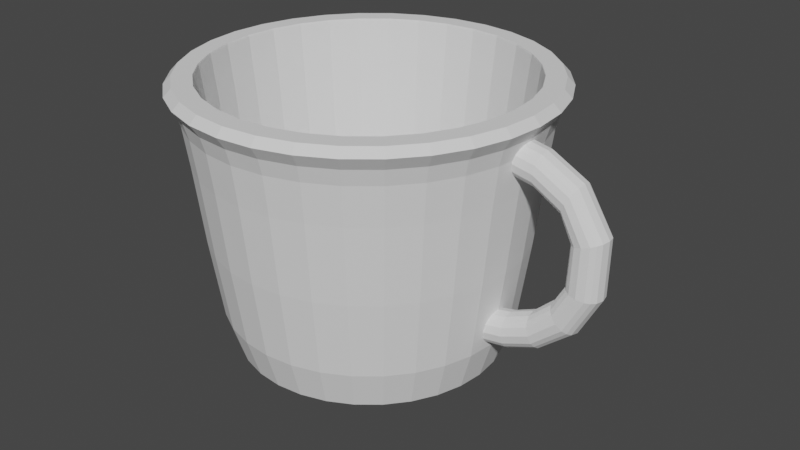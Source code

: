 # Source: binahteacup.blend  (saved by Blender 3.3.6; exported with 4.5.12 LTS)
import bpy
from mathutils import Matrix  # noqa: F401  (used for matrix-valued properties, if any)

bpy.ops.wm.read_factory_settings(use_empty=True)
scene = bpy.context.scene
scene.name = 'Scene'

# ---- collections
col_collection = bpy.data.collections.new('Collection'); scene.collection.children.link(col_collection)

# ---- world
world_world = bpy.data.worlds.new('World'); scene.world = world_world
world_world.use_nodes = True; world_world.node_tree.nodes.clear()
_N = world_world.node_tree.nodes; _L = world_world.node_tree.links
n0 = _N.new('ShaderNodeOutputWorld'); n0.name = 'World Output'; n0.location = (300, 300)
n1 = _N.new('ShaderNodeBackground'); n1.name = 'Background'; n1.location = (10, 300)
n1.inputs[0].default_value = (0.05088, 0.05088, 0.05088, 1.0)
_L.new(n1.outputs[0], n0.inputs[0])
n0.is_active_output = True
world_world.color = (0.05088, 0.05088, 0.05088)
world_world.use_sun_shadow = False
world_world.sun_shadow_jitter_overblur = 0.0

# ---- meshes
me_cylinder = bpy.data.meshes.new('Cylinder')
me_cylinder.from_pydata([(2.931e-09, 0.5254, -0.8747), (2.692e-09, 0.4825, -0.6531), (1.828e-09, 1.173, 0.9316), (0.1025, 0.5153, -0.8747), (0.09413, 0.4732, -0.6531), (0.2289, 1.151, 0.9316), (0.1846, 0.4458, -0.6531), (0.2011, 0.4854, -0.8747), (0.449, 1.084, 0.9316), (0.2919, 0.4369, -0.8747), (0.2681, 0.4012, -0.6531), (0.6518, 0.9755, 0.9316), (0.3412, 0.3412, -0.6531), (0.3715, 0.3715, -0.8747), (0.8296, 0.8296, 0.9316), (0.4012, 0.2681, -0.6531), (0.4369, 0.2919, -0.8747), (0.9755, 0.6518, 0.9316), (0.4458, 0.1846, -0.6531), (0.4854, 0.2011, -0.8747), (1.084, 0.449, 0.9316), (0.4732, 0.09413, -0.6531), (0.5153, 0.1025, -0.8747), (1.151, 0.2289, 0.9316), (0.4825, -2.473e-09, -0.6531), (0.5254, -2.693e-09, -0.8747), (1.173, -2.085e-09, 0.9316), (0.4732, -0.09413, -0.6531), (0.5153, -0.1025, -0.8747), (1.151, -0.2289, 0.9316), (0.4458, -0.1846, -0.6531), (0.4854, -0.2011, -0.8747), (1.084, -0.449, 0.9316), (0.4012, -0.2681, -0.6531), (0.4369, -0.2919, -0.8747), (0.9755, -0.6518, 0.9316), (0.3412, -0.3412, -0.6531), (0.3715, -0.3715, -0.8747), (0.8296, -0.8296, 0.9316), (0.2919, -0.4369, -0.8747), (0.2681, -0.4012, -0.6531), (0.6518, -0.9755, 0.9316), (0.2011, -0.4854, -0.8747), (0.1846, -0.4458, -0.6531), (0.449, -1.084, 0.9316), (0.1025, -0.5153, -0.8747), (0.09413, -0.4732, -0.6531), (0.2289, -1.151, 0.9316), (2.931e-09, -0.5254, -0.8747), (2.692e-09, -0.4825, -0.6531), (1.828e-09, -1.173, 0.9316), (-0.1025, -0.5153, -0.8747), (-0.09413, -0.4732, -0.6531), (-0.2289, -1.151, 0.9316), (-0.2011, -0.4854, -0.8747), (-0.1846, -0.4458, -0.6531), (-0.449, -1.084, 0.9316), (-0.2919, -0.4369, -0.8747), (-0.2681, -0.4012, -0.6531), (-0.6518, -0.9755, 0.9316), (-0.3412, -0.3412, -0.6531), (-0.3715, -0.3715, -0.8747), (-0.8296, -0.8296, 0.9316), (-0.4369, -0.2919, -0.8747), (-0.4012, -0.2681, -0.6531), (-0.9755, -0.6518, 0.9316), (-0.4458, -0.1846, -0.6531), (-0.4854, -0.2011, -0.8747), (-1.084, -0.449, 0.9316), (-0.4732, -0.09413, -0.6531), (-0.5153, -0.1025, -0.8747), (-1.151, -0.2289, 0.9316), (-0.4825, -2.473e-09, -0.6531), (-0.5254, -2.693e-09, -0.8747), (-1.173, -2.085e-09, 0.9316), (-0.4732, 0.09413, -0.6531), (-0.5153, 0.1025, -0.8747), (-1.151, 0.2289, 0.9316), (-0.4458, 0.1846, -0.6531), (-0.4854, 0.2011, -0.8747), (-1.084, 0.449, 0.9316), (-0.4369, 0.2919, -0.8747), (-0.4012, 0.2681, -0.6531), (-0.9755, 0.6518, 0.9316), (-0.3412, 0.3412, -0.6531), (-0.3715, 0.3715, -0.8747), (-0.8296, 0.8296, 0.9316), (-0.2681, 0.4012, -0.6531), (-0.2919, 0.4369, -0.8747), (-0.6518, 0.9755, 0.9316), (-0.1846, 0.4458, -0.6531), (-0.2011, 0.4854, -0.8747), (-0.449, 1.084, 0.9316), (-0.1025, 0.5153, -0.8747), (-0.09413, 0.4732, -0.6531), (-0.2289, 1.151, 0.9316), (0.0, 0.9183, 0.2216), (0.0, 1.0, 0.0), (0.1951, 0.9808, 0.0), (0.1792, 0.9007, 0.2216), (0.3827, 0.9239, 0.0), (0.3514, 0.8484, 0.2216), (0.5556, 0.8315, 0.0), (0.5102, 0.7636, 0.2216), (0.7071, 0.7071, 0.0), (0.6494, 0.6494, 0.2216), (0.8315, 0.5556, 0.0), (0.7636, 0.5102, 0.2216), (0.9239, 0.3827, 0.0), (0.8484, 0.3514, 0.2216), (0.9007, 0.1792, 0.2216), (0.9808, 0.1951, 0.0), (1.0, 0.0, 0.0), (0.9183, 0.0, 0.2216), (0.9808, -0.1951, 0.0), (0.9007, -0.1792, 0.2216), (0.9239, -0.3827, 0.0), (0.8484, -0.3514, 0.2216), (0.8315, -0.5556, 0.0), (0.7636, -0.5102, 0.2216), (0.6494, -0.6494, 0.2216), (0.7071, -0.7071, 0.0), (0.5556, -0.8315, 0.0), (0.5102, -0.7636, 0.2216), (0.3514, -0.8484, 0.2216), (0.3827, -0.9239, 0.0), (0.1792, -0.9007, 0.2216), (0.1951, -0.9808, 0.0), (0.0, -0.9183, 0.2216), (0.0, -1.0, 0.0), (-0.1792, -0.9007, 0.2216), (-0.1951, -0.9808, 0.0), (-0.3827, -0.9239, 0.0), (-0.3514, -0.8484, 0.2216), (-0.5102, -0.7636, 0.2216), (-0.5556, -0.8315, 0.0), (-0.7071, -0.7071, 0.0), (-0.6494, -0.6494, 0.2216), (-0.8315, -0.5556, 0.0), (-0.7636, -0.5102, 0.2216), (-0.9239, -0.3827, 0.0), (-0.8484, -0.3514, 0.2216), (-0.9808, -0.1951, 0.0), (-0.9007, -0.1792, 0.2216), (-0.9183, 0.0, 0.2216), (-1.0, 0.0, 0.0), (-0.9007, 0.1792, 0.2216), (-0.9808, 0.1951, 0.0), (-0.8484, 0.3514, 0.2216), (-0.9239, 0.3827, 0.0), (-0.7636, 0.5102, 0.2216), (-0.8315, 0.5556, 0.0), (-0.7071, 0.7071, 0.0), (-0.6494, 0.6494, 0.2216), (-0.5102, 0.7636, 0.2216), (-0.5556, 0.8315, 0.0), (-0.3514, 0.8484, 0.2216), (-0.3827, 0.9239, 0.0), (-0.1792, 0.9007, 0.2216), (-0.1951, 0.9808, 0.0), (0.1663, 0.836, -0.2784), (0.1811, 0.9103, -0.5), (0.3262, 0.7875, -0.2784), (0.3552, 0.8575, -0.5), (0.4736, 0.7087, -0.2784), (0.5157, 0.7717, -0.5), (0.6563, 0.6563, -0.5), (0.6027, 0.6027, -0.2784), (0.7717, 0.5157, -0.5), (0.7087, 0.4736, -0.2784), (0.7875, 0.3262, -0.2784), (0.8575, 0.3552, -0.5), (0.836, 0.1663, -0.2784), (0.9103, 0.1811, -0.5), (0.8524, -2.408e-09, -0.2784), (0.9282, -2.622e-09, -0.5), (0.836, -0.1663, -0.2784), (0.9103, -0.1811, -0.5), (0.7875, -0.3262, -0.2784), (0.8575, -0.3552, -0.5), (0.7087, -0.4736, -0.2784), (0.7717, -0.5157, -0.5), (0.6563, -0.6563, -0.5), (0.6027, -0.6027, -0.2784), (0.4736, -0.7087, -0.2784), (0.5157, -0.7717, -0.5), (0.3552, -0.8575, -0.5), (0.3262, -0.7875, -0.2784), (0.1663, -0.836, -0.2784), (0.1811, -0.9103, -0.5), (4.485e-10, -0.9282, -0.5), (4.119e-10, -0.8524, -0.2784), (-0.1663, -0.836, -0.2784), (-0.1811, -0.9103, -0.5), (-0.3262, -0.7875, -0.2784), (-0.3552, -0.8575, -0.5), (-0.4736, -0.7087, -0.2784), (-0.5157, -0.7717, -0.5), (-0.6563, -0.6563, -0.5), (-0.6027, -0.6027, -0.2784), (-0.7087, -0.4736, -0.2784), (-0.7717, -0.5157, -0.5), (-0.7875, -0.3262, -0.2784), (-0.8575, -0.3552, -0.5), (-0.9103, -0.1811, -0.5), (-0.836, -0.1663, -0.2784), (-0.9282, -2.622e-09, -0.5), (-0.8524, -2.408e-09, -0.2784), (-0.9103, 0.1811, -0.5), (-0.836, 0.1663, -0.2784), (-0.8575, 0.3552, -0.5), (-0.7875, 0.3262, -0.2784), (-0.7717, 0.5157, -0.5), (-0.7087, 0.4736, -0.2784), (-0.6563, 0.6563, -0.5), (-0.6027, 0.6027, -0.2784), (-0.4736, 0.7087, -0.2784), (-0.5157, 0.7717, -0.5), (-0.3552, 0.8575, -0.5), (-0.3262, 0.7875, -0.2784), (-0.1663, 0.836, -0.2784), (-0.1811, 0.9103, -0.5), (4.119e-10, 0.8524, -0.2784), (4.485e-10, 0.9282, -0.5), (-1.711e-10, 1.057, 0.5), (-1.571e-10, 0.9702, 0.7216), (0.2061, 1.036, 0.5), (0.1893, 0.9516, 0.7216), (0.4043, 0.9761, 0.5), (0.3713, 0.8964, 0.7216), (0.539, 0.8067, 0.7216), (0.587, 0.8785, 0.5), (0.6861, 0.6861, 0.7216), (0.7471, 0.7471, 0.5), (0.8067, 0.539, 0.7216), (0.8785, 0.587, 0.5), (0.8964, 0.3713, 0.7216), (0.9761, 0.4043, 0.5), (0.9516, 0.1893, 0.7216), (1.036, 0.2061, 0.5), (0.9702, -7.733e-10, 0.7216), (1.057, -8.421e-10, 0.5), (0.9516, -0.1893, 0.7216), (1.036, -0.2061, 0.5), (0.9761, -0.4043, 0.5), (0.8964, -0.3713, 0.7216), (0.8067, -0.539, 0.7216), (0.8785, -0.587, 0.5), (0.7471, -0.7471, 0.5), (0.6861, -0.6861, 0.7216), (0.587, -0.8785, 0.5), (0.539, -0.8067, 0.7216), (0.4043, -0.9761, 0.5), (0.3713, -0.8964, 0.7216), (0.1893, -0.9516, 0.7216), (0.2061, -1.036, 0.5), (-1.711e-10, -1.057, 0.5), (-1.571e-10, -0.9702, 0.7216), (-0.1893, -0.9516, 0.7216), (-0.2061, -1.036, 0.5), (-0.4043, -0.9761, 0.5), (-0.3713, -0.8964, 0.7216), (-0.539, -0.8067, 0.7216), (-0.587, -0.8785, 0.5), (-0.6861, -0.6861, 0.7216), (-0.7471, -0.7471, 0.5), (-0.8785, -0.587, 0.5), (-0.8067, -0.539, 0.7216), (-0.8964, -0.3713, 0.7216), (-0.9761, -0.4043, 0.5), (-0.9516, -0.1893, 0.7216), (-1.036, -0.2061, 0.5), (-0.9702, -7.733e-10, 0.7216), (-1.057, -8.421e-10, 0.5), (-1.036, 0.2061, 0.5), (-0.9516, 0.1893, 0.7216), (-0.9761, 0.4043, 0.5), (-0.8964, 0.3713, 0.7216), (-0.8785, 0.587, 0.5), (-0.8067, 0.539, 0.7216), (-0.6861, 0.6861, 0.7216), (-0.7471, 0.7471, 0.5), (-0.539, 0.8067, 0.7216), (-0.587, 0.8785, 0.5), (-0.3713, 0.8964, 0.7216), (-0.4043, 0.9761, 0.5), (-0.2061, 1.036, 0.5), (-0.1893, 0.9516, 0.7216), (-2.795e-11, 1.09, 0.75), (-2.567e-11, 1.001, 0.9716), (0.1953, 0.982, 0.9716), (0.2127, 1.069, 0.75), (0.3831, 0.925, 0.9716), (0.4172, 1.007, 0.75), (0.5562, 0.8325, 0.9716), (0.6057, 0.9065, 0.75), (0.708, 0.708, 0.9716), (0.7709, 0.7709, 0.75), (0.8325, 0.5562, 0.9716), (0.9065, 0.6057, 0.75), (0.925, 0.3831, 0.9716), (1.007, 0.4172, 0.75), (1.069, 0.2127, 0.75), (0.982, 0.1953, 0.9716), (1.09, -9.086e-10, 0.75), (1.001, -8.344e-10, 0.9716), (1.069, -0.2127, 0.75), (0.982, -0.1953, 0.9716), (0.925, -0.3831, 0.9716), (1.007, -0.4172, 0.75), (0.8325, -0.5562, 0.9716), (0.9065, -0.6057, 0.75), (0.708, -0.708, 0.9716), (0.7709, -0.7709, 0.75), (0.6057, -0.9065, 0.75), (0.5562, -0.8325, 0.9716), (0.4172, -1.007, 0.75), (0.3831, -0.925, 0.9716), (0.1953, -0.982, 0.9716), (0.2127, -1.069, 0.75), (-2.795e-11, -1.09, 0.75), (-2.567e-11, -1.001, 0.9716), (-0.1953, -0.982, 0.9716), (-0.2127, -1.069, 0.75), (-0.3831, -0.925, 0.9716), (-0.4172, -1.007, 0.75), (-0.5562, -0.8325, 0.9716), (-0.6057, -0.9065, 0.75), (-0.7709, -0.7709, 0.75), (-0.708, -0.708, 0.9716), (-0.9065, -0.6057, 0.75), (-0.8325, -0.5562, 0.9716), (-0.925, -0.3831, 0.9716), (-1.007, -0.4172, 0.75), (-0.982, -0.1953, 0.9716), (-1.069, -0.2127, 0.75), (-1.001, -8.344e-10, 0.9716), (-1.09, -9.086e-10, 0.75), (-1.069, 0.2127, 0.75), (-0.982, 0.1953, 0.9716), (-0.925, 0.3831, 0.9716), (-1.007, 0.4172, 0.75), (-0.9065, 0.6057, 0.75), (-0.8325, 0.5562, 0.9716), (-0.7709, 0.7709, 0.75), (-0.708, 0.708, 0.9716), (-0.6057, 0.9065, 0.75), (-0.5562, 0.8325, 0.9716), (-0.4172, 1.007, 0.75), (-0.3831, 0.925, 0.9716), (-0.2127, 1.069, 0.75), (-0.1953, 0.982, 0.9716), (0.1524, 0.7663, -0.5284), (0.166, 0.8344, -0.75), (0.3256, 0.786, -0.75), (0.299, 0.7218, -0.5284), (0.4341, 0.6496, -0.5284), (0.4727, 0.7074, -0.75), (0.6016, 0.6016, -0.75), (0.5525, 0.5525, -0.5284), (0.7074, 0.4727, -0.75), (0.6496, 0.4341, -0.5284), (0.786, 0.3256, -0.75), (0.7218, 0.299, -0.5284), (0.7663, 0.1524, -0.5284), (0.8344, 0.166, -0.75), (0.7813, -2.635e-09, -0.5284), (0.8508, -2.869e-09, -0.75), (0.7663, -0.1524, -0.5284), (0.8344, -0.166, -0.75), (0.786, -0.3256, -0.75), (0.7218, -0.299, -0.5284), (0.6496, -0.4341, -0.5284), (0.7074, -0.4727, -0.75), (0.6016, -0.6016, -0.75), (0.5525, -0.5525, -0.5284), (0.4727, -0.7074, -0.75), (0.4341, -0.6496, -0.5284), (0.299, -0.7218, -0.5284), (0.3256, -0.786, -0.75), (0.1524, -0.7663, -0.5284), (0.166, -0.8344, -0.75), (4.492e-10, -0.7813, -0.5284), (4.891e-10, -0.8508, -0.75), (-0.1524, -0.7663, -0.5284), (-0.166, -0.8344, -0.75), (-0.299, -0.7218, -0.5284), (-0.3256, -0.786, -0.75), (-0.4341, -0.6496, -0.5284), (-0.4727, -0.7074, -0.75), (-0.5525, -0.5525, -0.5284), (-0.6016, -0.6016, -0.75), (-0.7074, -0.4727, -0.75), (-0.6496, -0.4341, -0.5284), (-0.786, -0.3256, -0.75), (-0.7218, -0.299, -0.5284), (-0.8344, -0.166, -0.75), (-0.7663, -0.1524, -0.5284), (-0.7813, -2.635e-09, -0.5284), (-0.8508, -2.869e-09, -0.75), (-0.7663, 0.1524, -0.5284), (-0.8344, 0.166, -0.75), (-0.7218, 0.299, -0.5284), (-0.786, 0.3256, -0.75), (-0.6496, 0.4341, -0.5284), (-0.7074, 0.4727, -0.75), (-0.5525, 0.5525, -0.5284), (-0.6016, 0.6016, -0.75), (-0.4727, 0.7074, -0.75), (-0.4341, 0.6496, -0.5284), (-0.299, 0.7218, -0.5284), (-0.3256, 0.786, -0.75), (-0.1524, 0.7663, -0.5284), (-0.166, 0.8344, -0.75), (4.492e-10, 0.7813, -0.5284), (4.891e-10, 0.8508, -0.75), (0.1185, 0.5959, -0.8028), (0.1088, 0.5472, -0.5812), (0.2135, 0.5155, -0.5812), (0.2325, 0.5613, -0.8028), (0.3375, 0.5052, -0.8028), (0.31, 0.4639, -0.5812), (0.3945, 0.3945, -0.5812), (0.4296, 0.4296, -0.8028), (0.4639, 0.31, -0.5812), (0.5052, 0.3375, -0.8028), (0.5155, 0.2135, -0.5812), (0.5613, 0.2325, -0.8028), (0.5472, 0.1088, -0.5812), (0.5959, 0.1185, -0.8028), (0.5579, -2.86e-09, -0.5812), (0.6075, -3.114e-09, -0.8028), (0.5472, -0.1088, -0.5812), (0.5959, -0.1185, -0.8028), (0.5155, -0.2135, -0.5812), (0.5613, -0.2325, -0.8028), (0.5052, -0.3375, -0.8028), (0.4639, -0.31, -0.5812), (0.4296, -0.4296, -0.8028), (0.3945, -0.3945, -0.5812), (0.3375, -0.5052, -0.8028), (0.31, -0.4639, -0.5812), (0.2135, -0.5155, -0.5812), (0.2325, -0.5613, -0.8028), (0.1088, -0.5472, -0.5812), (0.1185, -0.5959, -0.8028), (3.012e-09, -0.5579, -0.5812), (3.28e-09, -0.6075, -0.8028), (-0.1088, -0.5472, -0.5812), (-0.1185, -0.5959, -0.8028), (-0.2325, -0.5613, -0.8028), (-0.2135, -0.5155, -0.5812), (-0.31, -0.4639, -0.5812), (-0.3375, -0.5052, -0.8028), (-0.3945, -0.3945, -0.5812), (-0.4296, -0.4296, -0.8028), (-0.5052, -0.3375, -0.8028), (-0.4639, -0.31, -0.5812), (-0.5613, -0.2325, -0.8028), (-0.5155, -0.2135, -0.5812), (-0.5959, -0.1185, -0.8028), (-0.5472, -0.1088, -0.5812), (-0.6075, -3.114e-09, -0.8028), (-0.5579, -2.86e-09, -0.5812), (-0.5959, 0.1185, -0.8028), (-0.5472, 0.1088, -0.5812), (-0.5613, 0.2325, -0.8028), (-0.5155, 0.2135, -0.5812), (-0.5052, 0.3375, -0.8028), (-0.4639, 0.31, -0.5812), (-0.4296, 0.4296, -0.8028), (-0.3945, 0.3945, -0.5812), (-0.31, 0.4639, -0.5812), (-0.3375, 0.5052, -0.8028), (-0.2135, 0.5155, -0.5812), (-0.2325, 0.5613, -0.8028), (-0.1185, 0.5959, -0.8028), (-0.1088, 0.5472, -0.5812), (3.28e-09, 0.6075, -0.8028), (3.012e-09, 0.5579, -0.5812), (3.909e-10, 1.119, 0.8513), (0.2183, 1.098, 0.8513), (0.4282, 1.034, 0.8513), (0.6217, 0.9304, 0.8513), (0.7913, 0.7913, 0.8513), (0.9304, 0.6217, 0.8513), (1.034, 0.4282, 0.8513), (1.098, 0.2183, 0.8513), (1.119, 1.163e-09, 0.8513), (1.098, -0.2183, 0.8513), (1.034, -0.4282, 0.8513), (0.9304, -0.6217, 0.8513), (0.7913, -0.7913, 0.8513), (0.6217, -0.9304, 0.8513), (0.4282, -1.034, 0.8513), (0.2183, -1.098, 0.8513), (3.909e-10, -1.119, 0.8513), (-0.2183, -1.098, 0.8513), (-0.4282, -1.034, 0.8513), (-0.6217, -0.9304, 0.8513), (-0.7913, -0.7913, 0.8513), (-0.9304, -0.6217, 0.8513), (-1.034, -0.4282, 0.8513), (-1.098, -0.2183, 0.8513), (-1.119, 1.163e-09, 0.8513), (-1.098, 0.2183, 0.8513), (-1.034, 0.4282, 0.8513), (-0.9304, 0.6217, 0.8513), (-0.7913, 0.7913, 0.8513), (-0.6217, 0.9304, 0.8513), (-0.4282, 1.034, 0.8513), (-0.2183, 1.098, 0.8513), (4.925e-09, 1.127, 0.9811), (0.2199, 1.105, 0.9811), (0.4313, 1.041, 0.9811), (0.6261, 0.937, 0.9811), (0.7969, 0.7969, 0.9811), (0.937, 0.6261, 0.9811), (1.041, 0.4313, 0.9811), (1.105, 0.2199, 0.9811), (1.127, -2.003e-09, 0.9811), (1.105, -0.2199, 0.9811), (1.041, -0.4313, 0.9811), (0.937, -0.6261, 0.9811), (0.7969, -0.7969, 0.9811), (0.6261, -0.937, 0.9811), (0.4313, -1.041, 0.9811), (0.2199, -1.105, 0.9811), (4.925e-09, -1.127, 0.9811), (-0.2199, -1.105, 0.9811), (-0.4313, -1.041, 0.9811), (-0.6261, -0.937, 0.9811), (-0.7969, -0.7969, 0.9811), (-0.937, -0.6261, 0.9811), (-1.041, -0.4313, 0.9811), (-1.105, -0.2199, 0.9811), (-1.127, -2.003e-09, 0.9811), (-1.105, 0.2199, 0.9811), (-1.041, 0.4313, 0.9811), (-0.937, 0.6261, 0.9811), (-0.7969, 0.7969, 0.9811), (-0.6261, 0.937, 0.9811), (-0.4313, 1.041, 0.9811), (-0.2199, 1.105, 0.9811), (-0.8345, 0.5576, 0.9811), (-0.5576, 0.8345, 0.9811), (-0.7097, 0.7097, 0.9811), (-0.1958, 0.9844, 0.9811), (0.1958, 0.9844, 0.9811), (1.028e-11, 1.004, 0.9811), (-0.3841, 0.9273, 0.9811), (-1.004, -6.566e-10, 0.9811), (-0.9844, -0.1958, 0.9811), (-0.9844, 0.1958, 0.9811), (-0.8345, -0.5576, 0.9811), (-0.9273, -0.3841, 0.9811), (-0.5576, -0.8345, 0.9811), (-0.7097, -0.7097, 0.9811), (-0.1958, -0.9844, 0.9811), (0.1958, -0.9844, 0.9811), (1.028e-11, -1.004, 0.9811), (0.5576, -0.8345, 0.9811), (0.3841, -0.9273, 0.9811), (0.8345, -0.5576, 0.9811), (0.7097, -0.7097, 0.9811), (0.5576, 0.8345, 0.9811), (0.8345, 0.5576, 0.9811), (0.7097, 0.7097, 0.9811), (1.004, -6.566e-10, 0.9811), (0.9844, -0.1958, 0.9811), (0.9844, 0.1958, 0.9811), (0.9273, 0.3841, 0.9811), (-0.9273, 0.3841, 0.9811), (-0.3841, -0.9273, 0.9811), (0.3841, 0.9273, 0.9811), (0.9273, -0.3841, 0.9811)], [], [(480, 2, 5, 481), (481, 5, 8, 482), (482, 8, 11, 483), (483, 11, 14, 484), (484, 14, 17, 485), (485, 17, 20, 486), (486, 20, 23, 487), (487, 23, 26, 488), (488, 26, 29, 489), (489, 29, 32, 490), (490, 32, 35, 491), (491, 35, 38, 492), (492, 38, 41, 493), (493, 41, 44, 494), (494, 44, 47, 495), (495, 47, 50, 496), (496, 50, 53, 497), (497, 53, 56, 498), (498, 56, 59, 499), (499, 59, 62, 500), (500, 62, 65, 501), (501, 65, 68, 502), (502, 68, 71, 503), (503, 71, 74, 504), (504, 74, 77, 505), (505, 77, 80, 506), (506, 80, 83, 507), (507, 83, 86, 508), (508, 86, 89, 509), (509, 89, 92, 510), (20, 17, 517, 518), (510, 92, 95, 511), (511, 95, 2, 480), (93, 0, 3, 7, 9, 13, 16, 19, 22, 25, 28, 31, 34, 37, 39, 42, 45, 48, 51, 54, 57, 61, 63, 67, 70, 73, 76, 79, 81, 85, 88, 91), (221, 159, 97, 223), (218, 157, 159, 221), (217, 155, 157, 218), (214, 152, 155, 217), (212, 151, 152, 214), (210, 149, 151, 212), (208, 147, 149, 210), (206, 145, 147, 208), (204, 142, 145, 206), (203, 140, 142, 204), (201, 138, 140, 203), (198, 136, 138, 201), (197, 135, 136, 198), (195, 132, 135, 197), (193, 131, 132, 195), (190, 129, 131, 193), (189, 127, 129, 190), (186, 125, 127, 189), (185, 122, 125, 186), (182, 121, 122, 185), (181, 118, 121, 182), (179, 116, 118, 181), (177, 114, 116, 179), (175, 112, 114, 177), (173, 111, 112, 175), (171, 108, 111, 173), (168, 106, 108, 171), (166, 104, 106, 168), (165, 102, 104, 166), (163, 100, 102, 165), (161, 98, 100, 163), (223, 97, 98, 161), (415, 223, 161, 353), (353, 161, 163, 354), (354, 163, 165, 357), (357, 165, 166, 358), (358, 166, 168, 360), (360, 168, 171, 362), (362, 171, 173, 365), (365, 173, 175, 367), (367, 175, 177, 369), (369, 177, 179, 370), (370, 179, 181, 373), (373, 181, 182, 374), (374, 182, 185, 376), (376, 185, 186, 379), (379, 186, 189, 381), (381, 189, 190, 383), (383, 190, 193, 385), (385, 193, 195, 387), (387, 195, 197, 389), (389, 197, 198, 391), (391, 198, 201, 392), (392, 201, 203, 394), (394, 203, 204, 396), (396, 204, 206, 399), (399, 206, 208, 401), (401, 208, 210, 403), (403, 210, 212, 405), (405, 212, 214, 407), (407, 214, 217, 408), (408, 217, 218, 411), (411, 218, 221, 413), (413, 221, 223, 415), (159, 286, 224, 97), (157, 285, 286, 159), (155, 283, 285, 157), (152, 281, 283, 155), (151, 278, 281, 152), (149, 276, 278, 151), (147, 274, 276, 149), (145, 273, 274, 147), (142, 271, 273, 145), (140, 269, 271, 142), (138, 266, 269, 140), (136, 265, 266, 138), (135, 263, 265, 136), (132, 260, 263, 135), (131, 259, 260, 132), (129, 256, 259, 131), (127, 255, 256, 129), (125, 252, 255, 127), (122, 250, 252, 125), (121, 248, 250, 122), (118, 247, 248, 121), (116, 244, 247, 118), (114, 243, 244, 116), (112, 241, 243, 114), (111, 239, 241, 112), (108, 237, 239, 111), (106, 235, 237, 108), (104, 233, 235, 106), (102, 231, 233, 104), (100, 228, 231, 102), (98, 226, 228, 100), (97, 224, 226, 98), (286, 350, 288, 224), (285, 348, 350, 286), (283, 346, 348, 285), (281, 344, 346, 283), (278, 342, 344, 281), (276, 341, 342, 278), (274, 338, 341, 276), (273, 337, 338, 274), (271, 335, 337, 273), (269, 333, 335, 271), (266, 330, 333, 269), (265, 328, 330, 266), (263, 327, 328, 265), (260, 325, 327, 263), (259, 323, 325, 260), (256, 320, 323, 259), (255, 319, 320, 256), (252, 316, 319, 255), (250, 314, 316, 252), (248, 313, 314, 250), (247, 311, 313, 248), (244, 309, 311, 247), (243, 306, 309, 244), (241, 304, 306, 243), (239, 302, 304, 241), (237, 301, 302, 239), (235, 299, 301, 237), (233, 297, 299, 235), (231, 295, 297, 233), (228, 293, 295, 231), (226, 291, 293, 228), (224, 288, 291, 226), (476, 413, 415, 478), (475, 411, 413, 476), (473, 408, 411, 475), (470, 407, 408, 473), (468, 405, 407, 470), (466, 403, 405, 468), (464, 401, 403, 466), (462, 399, 401, 464), (460, 396, 399, 462), (458, 394, 396, 460), (456, 392, 394, 458), (455, 391, 392, 456), (453, 389, 391, 455), (450, 387, 389, 453), (449, 385, 387, 450), (447, 383, 385, 449), (445, 381, 383, 447), (443, 379, 381, 445), (440, 376, 379, 443), (438, 374, 376, 440), (436, 373, 374, 438), (435, 370, 373, 436), (433, 369, 370, 435), (431, 367, 369, 433), (429, 365, 367, 431), (427, 362, 365, 429), (425, 360, 362, 427), (423, 358, 360, 425), (420, 357, 358, 423), (419, 354, 357, 420), (416, 353, 354, 419), (478, 415, 353, 416), (0, 478, 416, 3), (3, 416, 419, 7), (7, 419, 420, 9), (9, 420, 423, 13), (13, 423, 425, 16), (16, 425, 427, 19), (19, 427, 429, 22), (22, 429, 431, 25), (25, 431, 433, 28), (28, 433, 435, 31), (31, 435, 436, 34), (34, 436, 438, 37), (37, 438, 440, 39), (39, 440, 443, 42), (42, 443, 445, 45), (45, 445, 447, 48), (48, 447, 449, 51), (51, 449, 450, 54), (54, 450, 453, 57), (57, 453, 455, 61), (61, 455, 456, 63), (63, 456, 458, 67), (67, 458, 460, 70), (70, 460, 462, 73), (73, 462, 464, 76), (76, 464, 466, 79), (79, 466, 468, 81), (81, 468, 470, 85), (85, 470, 473, 88), (88, 473, 475, 91), (91, 475, 476, 93), (93, 476, 478, 0), (350, 511, 480, 288), (348, 510, 511, 350), (346, 509, 510, 348), (344, 508, 509, 346), (342, 507, 508, 344), (341, 506, 507, 342), (338, 505, 506, 341), (337, 504, 505, 338), (335, 503, 504, 337), (333, 502, 503, 335), (330, 501, 502, 333), (328, 500, 501, 330), (327, 499, 500, 328), (325, 498, 499, 327), (323, 497, 498, 325), (320, 496, 497, 323), (319, 495, 496, 320), (316, 494, 495, 319), (314, 493, 494, 316), (313, 492, 493, 314), (311, 491, 492, 313), (309, 490, 491, 311), (306, 489, 490, 309), (304, 488, 489, 306), (302, 487, 488, 304), (301, 486, 487, 302), (299, 485, 486, 301), (297, 484, 485, 299), (295, 483, 484, 297), (293, 482, 483, 295), (291, 481, 482, 293), (288, 480, 481, 291), (542, 541, 540, 539, 538, 537, 536, 535, 534, 533, 532, 531, 530, 573, 556, 557, 554, 555, 552, 551, 553, 572, 544, 546, 545, 550), (573, 530, 529, 528, 527, 526, 525, 524, 523, 522, 521, 520, 519, 518, 517, 516, 515, 514, 513, 512, 543, 542, 550, 547, 549, 548, 574, 565, 567, 566, 571, 570, 568, 569, 575, 563, 564, 561, 562, 559, 560, 558), (47, 44, 526, 527), (74, 71, 535, 536), (8, 5, 513, 514), (35, 32, 522, 523), (62, 59, 531, 532), (89, 86, 540, 541), (23, 20, 518, 519), (50, 47, 527, 528), (77, 74, 536, 537), (11, 8, 514, 515), (38, 35, 523, 524), (65, 62, 532, 533), (92, 89, 541, 542), (26, 23, 519, 520), (53, 50, 528, 529), (80, 77, 537, 538), (14, 11, 515, 516), (41, 38, 524, 525), (68, 65, 533, 534), (95, 92, 542, 543), (29, 26, 520, 521), (56, 53, 529, 530), (83, 80, 538, 539), (17, 14, 516, 517), (44, 41, 525, 526), (71, 68, 534, 535), (5, 2, 512, 513), (2, 95, 543, 512), (32, 29, 521, 522), (59, 56, 530, 531), (86, 83, 539, 540), (82, 78, 75, 72, 69, 66, 64, 60, 58, 55, 52, 49, 46, 43, 40, 36, 33, 30, 27, 24, 21, 18, 15, 12, 10, 6, 4, 1, 94, 90, 87, 84), (96, 158, 220, 222), (158, 156, 219, 220), (156, 154, 216, 219), (154, 153, 215, 216), (213, 215, 153, 150), (211, 213, 150, 148), (209, 211, 148, 146), (207, 209, 146, 144), (205, 207, 144, 143), (143, 141, 202, 205), (141, 139, 200, 202), (139, 137, 199, 200), (137, 134, 196, 199), (134, 133, 194, 196), (192, 194, 133, 130), (191, 192, 130, 128), (128, 126, 188, 191), (126, 124, 187, 188), (124, 123, 184, 187), (123, 120, 183, 184), (120, 119, 180, 183), (119, 117, 178, 180), (176, 178, 117, 115), (174, 176, 115, 113), (113, 110, 172, 174), (110, 109, 170, 172), (109, 107, 169, 170), (107, 105, 167, 169), (164, 167, 105, 103), (162, 164, 103, 101), (160, 162, 101, 99), (222, 160, 99, 96), (414, 352, 160, 222), (352, 355, 162, 160), (355, 356, 164, 162), (356, 359, 167, 164), (169, 167, 359, 361), (170, 169, 361, 363), (172, 170, 363, 364), (174, 172, 364, 366), (176, 174, 366, 368), (178, 176, 368, 371), (180, 178, 371, 372), (183, 180, 372, 375), (184, 183, 375, 377), (187, 184, 377, 378), (188, 187, 378, 380), (191, 188, 380, 382), (192, 191, 382, 384), (194, 192, 384, 386), (196, 194, 386, 388), (199, 196, 388, 390), (200, 199, 390, 393), (202, 200, 393, 395), (205, 202, 395, 397), (397, 398, 207, 205), (398, 400, 209, 207), (400, 402, 211, 209), (402, 404, 213, 211), (404, 406, 215, 213), (216, 215, 406, 409), (219, 216, 409, 410), (220, 219, 410, 412), (222, 220, 412, 414), (158, 96, 225, 287), (284, 156, 158, 287), (282, 154, 156, 284), (280, 153, 154, 282), (279, 150, 153, 280), (277, 148, 150, 279), (275, 146, 148, 277), (144, 146, 275, 272), (143, 144, 272, 270), (268, 141, 143, 270), (267, 139, 141, 268), (264, 137, 139, 267), (262, 134, 137, 264), (261, 133, 134, 262), (258, 130, 133, 261), (128, 130, 258, 257), (126, 128, 257, 254), (254, 253, 124, 126), (253, 251, 123, 124), (251, 249, 120, 123), (246, 119, 120, 249), (245, 117, 119, 246), (242, 115, 117, 245), (113, 115, 242, 240), (110, 113, 240, 238), (238, 236, 109, 110), (236, 234, 107, 109), (234, 232, 105, 107), (230, 103, 105, 232), (229, 101, 103, 230), (227, 99, 101, 229), (96, 99, 227, 225), (287, 225, 289, 351), (349, 284, 287, 351), (347, 282, 284, 349), (345, 280, 282, 347), (343, 279, 280, 345), (340, 277, 279, 343), (339, 275, 277, 340), (272, 275, 339, 336), (270, 272, 336, 334), (332, 268, 270, 334), (331, 267, 268, 332), (329, 264, 267, 331), (326, 262, 264, 329), (324, 261, 262, 326), (322, 258, 261, 324), (257, 258, 322, 321), (254, 257, 321, 318), (318, 317, 253, 254), (317, 315, 251, 253), (315, 312, 249, 251), (310, 246, 249, 312), (308, 245, 246, 310), (307, 242, 245, 308), (240, 242, 307, 305), (238, 240, 305, 303), (303, 300, 236, 238), (300, 298, 234, 236), (298, 296, 232, 234), (294, 230, 232, 296), (292, 229, 230, 294), (290, 227, 229, 292), (225, 227, 290, 289), (477, 479, 414, 412), (474, 477, 412, 410), (472, 474, 410, 409), (471, 472, 409, 406), (469, 471, 406, 404), (467, 469, 404, 402), (465, 467, 402, 400), (463, 465, 400, 398), (461, 463, 398, 397), (459, 461, 397, 395), (457, 459, 395, 393), (454, 457, 393, 390), (452, 454, 390, 388), (451, 452, 388, 386), (448, 451, 386, 384), (446, 448, 384, 382), (444, 446, 382, 380), (442, 444, 380, 378), (441, 442, 378, 377), (439, 441, 377, 375), (437, 439, 375, 372), (434, 437, 372, 371), (432, 434, 371, 368), (430, 432, 368, 366), (428, 430, 366, 364), (426, 428, 364, 363), (424, 426, 363, 361), (422, 424, 361, 359), (421, 422, 359, 356), (418, 421, 356, 355), (417, 418, 355, 352), (479, 417, 352, 414), (1, 4, 417, 479), (4, 6, 418, 417), (6, 10, 421, 418), (10, 12, 422, 421), (12, 15, 424, 422), (15, 18, 426, 424), (18, 21, 428, 426), (21, 24, 430, 428), (24, 27, 432, 430), (27, 30, 434, 432), (30, 33, 437, 434), (33, 36, 439, 437), (36, 40, 441, 439), (40, 43, 442, 441), (43, 46, 444, 442), (46, 49, 446, 444), (49, 52, 448, 446), (52, 55, 451, 448), (55, 58, 452, 451), (58, 60, 454, 452), (60, 64, 457, 454), (64, 66, 459, 457), (66, 69, 461, 459), (69, 72, 463, 461), (72, 75, 465, 463), (75, 78, 467, 465), (78, 82, 469, 467), (82, 84, 471, 469), (84, 87, 472, 471), (87, 90, 474, 472), (90, 94, 477, 474), (94, 1, 479, 477), (351, 289, 549, 547), (349, 351, 547, 550), (347, 349, 550, 545), (345, 347, 545, 546), (544, 343, 345, 546), (572, 340, 343, 544), (553, 339, 340, 572), (551, 336, 339, 553), (334, 336, 551, 552), (332, 334, 552, 555), (331, 332, 555, 554), (329, 331, 554, 557), (326, 329, 557, 556), (324, 326, 556, 573), (322, 324, 573, 558), (321, 322, 558, 560), (318, 321, 560, 559), (317, 318, 559, 562), (315, 317, 562, 561), (312, 315, 561, 564), (310, 312, 564, 563), (308, 310, 563, 575), (307, 308, 575, 569), (305, 307, 569, 568), (303, 305, 568, 570), (300, 303, 570, 571), (298, 300, 571, 566), (296, 298, 566, 567), (565, 294, 296, 567), (574, 292, 294, 565), (548, 290, 292, 574), (549, 289, 290, 548)])
_uv = me_cylinder.uv_layers.new(name='UVMap')
_uv.uv.foreach_set('vector', [1.0, 0.9688, 1.0, 1.0, 0.9688, 1.0, 0.9688, 0.9688, 0.9688, 0.9688, 0.9688, 1.0, 0.9375, 1.0, 0.9375, 0.9688, 0.9375, 0.9688, 0.9375, 1.0, 0.9062, 1.0, 0.9062, 0.9688, 0.9062, 0.9688, 0.9062, 1.0, 0.875, 1.0, 0.875, 0.9688, 0.875, 0.9688, 0.875, 1.0, 0.8438, 1.0, 0.8438, 0.9688, 0.8438, 0.9688, 0.8438, 1.0, 0.8125, 1.0, 0.8125, 0.9688, 0.8125, 0.9688, 0.8125, 1.0, 0.7812, 1.0, 0.7812, 0.9688, 0.7812, 0.9688, 0.7812, 1.0, 0.75, 1.0, 0.75, 0.9688, 0.75, 0.9688, 0.75, 1.0, 0.7188, 1.0, 0.7188, 0.9688, 0.7188, 0.9688, 0.7188, 1.0, 0.6875, 1.0, 0.6875, 0.9688, 0.6875, 0.9688, 0.6875, 1.0, 0.6562, 1.0, 0.6562, 0.9688, 0.6562, 0.9688, 0.6562, 1.0, 0.625, 1.0, 0.625, 0.9688, 0.625, 0.9688, 0.625, 1.0, 0.5938, 1.0, 0.5938, 0.9688, 0.5938, 0.9688, 0.5938, 1.0, 0.5625, 1.0, 0.5625, 0.9688, 0.5625, 0.9688, 0.5625, 1.0, 0.5312, 1.0, 0.5312, 0.9688, 0.5312, 0.9688, 0.5312, 1.0, 0.5, 1.0, 0.5, 0.9688, 0.5, 0.9688, 0.5, 1.0, 0.4688, 1.0, 0.4688, 0.9688, 0.4688, 0.9688, 0.4688, 1.0, 0.4375, 1.0, 0.4375, 0.9688, 0.4375, 0.9688, 0.4375, 1.0, 0.4062, 1.0, 0.4062, 0.9688, 0.4062, 0.9688, 0.4062, 1.0, 0.375, 1.0, 0.375, 0.9688, 0.375, 0.9688, 0.375, 1.0, 0.3438, 1.0, 0.3438, 0.9688, 0.3438, 0.9688, 0.3438, 1.0, 0.3125, 1.0, 0.3125, 0.9688, 0.3125, 0.9688, 0.3125, 1.0, 0.2812, 1.0, 0.2812, 0.9688, 0.2812, 0.9688, 0.2812, 1.0, 0.25, 1.0, 0.25, 0.9688, 0.25, 0.9688, 0.25, 1.0, 0.2188, 1.0, 0.2188, 0.9688, 0.2188, 0.9688, 0.2188, 1.0, 0.1875, 1.0, 0.1875, 0.9688, 0.1875, 0.9688, 0.1875, 1.0, 0.1562, 1.0, 0.1562, 0.9688, 0.1562, 0.9688, 0.1562, 1.0, 0.125, 1.0, 0.125, 0.9688, 0.125, 0.9688, 0.125, 1.0, 0.09375, 1.0, 0.09375, 0.9688, 0.09375, 0.9688, 0.09375, 1.0, 0.0625, 1.0, 0.0625, 0.9688, 0.8125, 1.0, 0.8438, 1.0, 0.8438, 1.0, 0.8125, 1.0, 0.0625, 0.9688, 0.0625, 1.0, 0.03125, 1.0, 0.03125, 0.9688, 0.03125, 0.9688, 0.03125, 1.0, 0.0, 1.0, 0.0, 0.9688, 0.7032, 0.4854, 0.75, 0.49, 0.7968, 0.4854, 0.8418, 0.4717, 0.8833, 0.4496, 0.9197, 0.4197, 0.9496, 0.3833, 0.9717, 0.3418, 0.9854, 0.2968, 0.99, 0.25, 0.9854, 0.2032, 0.9717, 0.1582, 0.9496, 0.1167, 0.9197, 0.08029, 0.8833, 0.05045, 0.8418, 0.02827, 0.7968, 0.01461, 0.75, 0.01, 0.7032, 0.01461, 0.6582, 0.02827, 0.6167, 0.05045, 0.5803, 0.08029, 0.5504, 0.1167, 0.5283, 0.1582, 0.5146, 0.2032, 0.51, 0.25, 0.5146, 0.2968, 0.5283, 0.3418, 0.5504, 0.3833, 0.5803, 0.4197, 0.6167, 0.4496, 0.6582, 0.4717, 0.03125, 0.625, 0.03125, 0.75, 0.0, 0.75, 0.0, 0.625, 0.0625, 0.625, 0.0625, 0.75, 0.03125, 0.75, 0.03125, 0.625, 0.09375, 0.625, 0.09375, 0.75, 0.0625, 0.75, 0.0625, 0.625, 0.125, 0.625, 0.125, 0.75, 0.09375, 0.75, 0.09375, 0.625, 0.1562, 0.625, 0.1562, 0.75, 0.125, 0.75, 0.125, 0.625, 0.1875, 0.625, 0.1875, 0.75, 0.1562, 0.75, 0.1562, 0.625, 0.2188, 0.625, 0.2188, 0.75, 0.1875, 0.75, 0.1875, 0.625, 0.25, 0.625, 0.25, 0.75, 0.2188, 0.75, 0.2188, 0.625, 0.2812, 0.625, 0.2812, 0.75, 0.25, 0.75, 0.25, 0.625, 0.3125, 0.625, 0.3125, 0.75, 0.2812, 0.75, 0.2812, 0.625, 0.3438, 0.625, 0.3438, 0.75, 0.3125, 0.75, 0.3125, 0.625, 0.375, 0.625, 0.375, 0.75, 0.3438, 0.75, 0.3438, 0.625, 0.4062, 0.625, 0.4062, 0.75, 0.375, 0.75, 0.375, 0.625, 0.4375, 0.625, 0.4375, 0.75, 0.4062, 0.75, 0.4062, 0.625, 0.4688, 0.625, 0.4688, 0.75, 0.4375, 0.75, 0.4375, 0.625, 0.5, 0.625, 0.5, 0.75, 0.4688, 0.75, 0.4688, 0.625, 0.5312, 0.625, 0.5312, 0.75, 0.5, 0.75, 0.5, 0.625, 0.5625, 0.625, 0.5625, 0.75, 0.5312, 0.75, 0.5312, 0.625, 0.5938, 0.625, 0.5938, 0.75, 0.5625, 0.75, 0.5625, 0.625, 0.625, 0.625, 0.625, 0.75, 0.5938, 0.75, 0.5938, 0.625, 0.6562, 0.625, 0.6562, 0.75, 0.625, 0.75, 0.625, 0.625, 0.6875, 0.625, 0.6875, 0.75, 0.6562, 0.75, 0.6562, 0.625, 0.7188, 0.625, 0.7188, 0.75, 0.6875, 0.75, 0.6875, 0.625, 0.75, 0.625, 0.75, 0.75, 0.7188, 0.75, 0.7188, 0.625, 0.7812, 0.625, 0.7812, 0.75, 0.75, 0.75, 0.75, 0.625, 0.8125, 0.625, 0.8125, 0.75, 0.7812, 0.75, 0.7812, 0.625, 0.8438, 0.625, 0.8438, 0.75, 0.8125, 0.75, 0.8125, 0.625, 0.875, 0.625, 0.875, 0.75, 0.8438, 0.75, 0.8438, 0.625, 0.9062, 0.625, 0.9062, 0.75, 0.875, 0.75, 0.875, 0.625, 0.9375, 0.625, 0.9375, 0.75, 0.9062, 0.75, 0.9062, 0.625, 0.9688, 0.625, 0.9688, 0.75, 0.9375, 0.75, 0.9375, 0.625, 1.0, 0.625, 1.0, 0.75, 0.9688, 0.75, 0.9688, 0.625, 1.0, 0.5625, 1.0, 0.625, 0.9688, 0.625, 0.9688, 0.5625, 0.9688, 0.5625, 0.9688, 0.625, 0.9375, 0.625, 0.9375, 0.5625, 0.9375, 0.5625, 0.9375, 0.625, 0.9062, 0.625, 0.9062, 0.5625, 0.9062, 0.5625, 0.9062, 0.625, 0.875, 0.625, 0.875, 0.5625, 0.875, 0.5625, 0.875, 0.625, 0.8438, 0.625, 0.8438, 0.5625, 0.8438, 0.5625, 0.8438, 0.625, 0.8125, 0.625, 0.8125, 0.5625, 0.8125, 0.5625, 0.8125, 0.625, 0.7812, 0.625, 0.7812, 0.5625, 0.7812, 0.5625, 0.7812, 0.625, 0.75, 0.625, 0.75, 0.5625, 0.75, 0.5625, 0.75, 0.625, 0.7188, 0.625, 0.7188, 0.5625, 0.7188, 0.5625, 0.7188, 0.625, 0.6875, 0.625, 0.6875, 0.5625, 0.6875, 0.5625, 0.6875, 0.625, 0.6562, 0.625, 0.6562, 0.5625, 0.6562, 0.5625, 0.6562, 0.625, 0.625, 0.625, 0.625, 0.5625, 0.625, 0.5625, 0.625, 0.625, 0.5938, 0.625, 0.5938, 0.5625, 0.5938, 0.5625, 0.5938, 0.625, 0.5625, 0.625, 0.5625, 0.5625, 0.5625, 0.5625, 0.5625, 0.625, 0.5312, 0.625, 0.5312, 0.5625, 0.5312, 0.5625, 0.5312, 0.625, 0.5, 0.625, 0.5, 0.5625, 0.5, 0.5625, 0.5, 0.625, 0.4688, 0.625, 0.4688, 0.5625, 0.4688, 0.5625, 0.4688, 0.625, 0.4375, 0.625, 0.4375, 0.5625, 0.4375, 0.5625, 0.4375, 0.625, 0.4062, 0.625, 0.4062, 0.5625, 0.4062, 0.5625, 0.4062, 0.625, 0.375, 0.625, 0.375, 0.5625, 0.375, 0.5625, 0.375, 0.625, 0.3438, 0.625, 0.3438, 0.5625, 0.3438, 0.5625, 0.3438, 0.625, 0.3125, 0.625, 0.3125, 0.5625, 0.3125, 0.5625, 0.3125, 0.625, 0.2812, 0.625, 0.2812, 0.5625, 0.2812, 0.5625, 0.2812, 0.625, 0.25, 0.625, 0.25, 0.5625, 0.25, 0.5625, 0.25, 0.625, 0.2188, 0.625, 0.2188, 0.5625, 0.2188, 0.5625, 0.2188, 0.625, 0.1875, 0.625, 0.1875, 0.5625, 0.1875, 0.5625, 0.1875, 0.625, 0.1562, 0.625, 0.1562, 0.5625, 0.1562, 0.5625, 0.1562, 0.625, 0.125, 0.625, 0.125, 0.5625, 0.125, 0.5625, 0.125, 0.625, 0.09375, 0.625, 0.09375, 0.5625, 0.09375, 0.5625, 0.09375, 0.625, 0.0625, 0.625, 0.0625, 0.5625, 0.0625, 0.5625, 0.0625, 0.625, 0.03125, 0.625, 0.03125, 0.5625, 0.03125, 0.5625, 0.03125, 0.625, 0.0, 0.625, 0.0, 0.5625, 0.03125, 0.75, 0.03125, 0.875, 0.0, 0.875, 0.0, 0.75, 0.0625, 0.75, 0.0625, 0.875, 0.03125, 0.875, 0.03125, 0.75, 0.09375, 0.75, 0.09375, 0.875, 0.0625, 0.875, 0.0625, 0.75, 0.125, 0.75, 0.125, 0.875, 0.09375, 0.875, 0.09375, 0.75, 0.1562, 0.75, 0.1562, 0.875, 0.125, 0.875, 0.125, 0.75, 0.1875, 0.75, 0.1875, 0.875, 0.1562, 0.875, 0.1562, 0.75, 0.2188, 0.75, 0.2188, 0.875, 0.1875, 0.875, 0.1875, 0.75, 0.25, 0.75, 0.25, 0.875, 0.2188, 0.875, 0.2188, 0.75, 0.2812, 0.75, 0.2812, 0.875, 0.25, 0.875, 0.25, 0.75, 0.3125, 0.75, 0.3125, 0.875, 0.2812, 0.875, 0.2812, 0.75, 0.3438, 0.75, 0.3438, 0.875, 0.3125, 0.875, 0.3125, 0.75, 0.375, 0.75, 0.375, 0.875, 0.3438, 0.875, 0.3438, 0.75, 0.4062, 0.75, 0.4062, 0.875, 0.375, 0.875, 0.375, 0.75, 0.4375, 0.75, 0.4375, 0.875, 0.4062, 0.875, 0.4062, 0.75, 0.4688, 0.75, 0.4688, 0.875, 0.4375, 0.875, 0.4375, 0.75, 0.5, 0.75, 0.5, 0.875, 0.4688, 0.875, 0.4688, 0.75, 0.5312, 0.75, 0.5312, 0.875, 0.5, 0.875, 0.5, 0.75, 0.5625, 0.75, 0.5625, 0.875, 0.5312, 0.875, 0.5312, 0.75, 0.5938, 0.75, 0.5938, 0.875, 0.5625, 0.875, 0.5625, 0.75, 0.625, 0.75, 0.625, 0.875, 0.5938, 0.875, 0.5938, 0.75, 0.6562, 0.75, 0.6562, 0.875, 0.625, 0.875, 0.625, 0.75, 0.6875, 0.75, 0.6875, 0.875, 0.6562, 0.875, 0.6562, 0.75, 0.7188, 0.75, 0.7188, 0.875, 0.6875, 0.875, 0.6875, 0.75, 0.75, 0.75, 0.75, 0.875, 0.7188, 0.875, 0.7188, 0.75, 0.7812, 0.75, 0.7812, 0.875, 0.75, 0.875, 0.75, 0.75, 0.8125, 0.75, 0.8125, 0.875, 0.7812, 0.875, 0.7812, 0.75, 0.8438, 0.75, 0.8438, 0.875, 0.8125, 0.875, 0.8125, 0.75, 0.875, 0.75, 0.875, 0.875, 0.8438, 0.875, 0.8438, 0.75, 0.9062, 0.75, 0.9062, 0.875, 0.875, 0.875, 0.875, 0.75, 0.9375, 0.75, 0.9375, 0.875, 0.9062, 0.875, 0.9062, 0.75, 0.9688, 0.75, 0.9688, 0.875, 0.9375, 0.875, 0.9375, 0.75, 1.0, 0.75, 1.0, 0.875, 0.9688, 0.875, 0.9688, 0.75, 0.03125, 0.875, 0.03125, 0.9375, 0.0, 0.9375, 0.0, 0.875, 0.0625, 0.875, 0.0625, 0.9375, 0.03125, 0.9375, 0.03125, 0.875, 0.09375, 0.875, 0.09375, 0.9375, 0.0625, 0.9375, 0.0625, 0.875, 0.125, 0.875, 0.125, 0.9375, 0.09375, 0.9375, 0.09375, 0.875, 0.1562, 0.875, 0.1562, 0.9375, 0.125, 0.9375, 0.125, 0.875, 0.1875, 0.875, 0.1875, 0.9375, 0.1562, 0.9375, 0.1562, 0.875, 0.2188, 0.875, 0.2188, 0.9375, 0.1875, 0.9375, 0.1875, 0.875, 0.25, 0.875, 0.25, 0.9375, 0.2188, 0.9375, 0.2188, 0.875, 0.2812, 0.875, 0.2812, 0.9375, 0.25, 0.9375, 0.25, 0.875, 0.3125, 0.875, 0.3125, 0.9375, 0.2812, 0.9375, 0.2812, 0.875, 0.3438, 0.875, 0.3438, 0.9375, 0.3125, 0.9375, 0.3125, 0.875, 0.375, 0.875, 0.375, 0.9375, 0.3438, 0.9375, 0.3438, 0.875, 0.4062, 0.875, 0.4062, 0.9375, 0.375, 0.9375, 0.375, 0.875, 0.4375, 0.875, 0.4375, 0.9375, 0.4062, 0.9375, 0.4062, 0.875, 0.4688, 0.875, 0.4688, 0.9375, 0.4375, 0.9375, 0.4375, 0.875, 0.5, 0.875, 0.5, 0.9375, 0.4688, 0.9375, 0.4688, 0.875, 0.5312, 0.875, 0.5312, 0.9375, 0.5, 0.9375, 0.5, 0.875, 0.5625, 0.875, 0.5625, 0.9375, 0.5312, 0.9375, 0.5312, 0.875, 0.5938, 0.875, 0.5938, 0.9375, 0.5625, 0.9375, 0.5625, 0.875, 0.625, 0.875, 0.625, 0.9375, 0.5938, 0.9375, 0.5938, 0.875, 0.6562, 0.875, 0.6562, 0.9375, 0.625, 0.9375, 0.625, 0.875, 0.6875, 0.875, 0.6875, 0.9375, 0.6562, 0.9375, 0.6562, 0.875, 0.7188, 0.875, 0.7188, 0.9375, 0.6875, 0.9375, 0.6875, 0.875, 0.75, 0.875, 0.75, 0.9375, 0.7188, 0.9375, 0.7188, 0.875, 0.7812, 0.875, 0.7812, 0.9375, 0.75, 0.9375, 0.75, 0.875, 0.8125, 0.875, 0.8125, 0.9375, 0.7812, 0.9375, 0.7812, 0.875, 0.8438, 0.875, 0.8438, 0.9375, 0.8125, 0.9375, 0.8125, 0.875, 0.875, 0.875, 0.875, 0.9375, 0.8438, 0.9375, 0.8438, 0.875, 0.9062, 0.875, 0.9062, 0.9375, 0.875, 0.9375, 0.875, 0.875, 0.9375, 0.875, 0.9375, 0.9375, 0.9062, 0.9375, 0.9062, 0.875, 0.9688, 0.875, 0.9688, 0.9375, 0.9375, 0.9375, 0.9375, 0.875, 1.0, 0.875, 1.0, 0.9375, 0.9688, 0.9375, 0.9688, 0.875, 0.03125, 0.5312, 0.03125, 0.5625, 0.0, 0.5625, 0.0, 0.5312, 0.0625, 0.5312, 0.0625, 0.5625, 0.03125, 0.5625, 0.03125, 0.5312, 0.09375, 0.5312, 0.09375, 0.5625, 0.0625, 0.5625, 0.0625, 0.5312, 0.125, 0.5312, 0.125, 0.5625, 0.09375, 0.5625, 0.09375, 0.5312, 0.1562, 0.5312, 0.1562, 0.5625, 0.125, 0.5625, 0.125, 0.5312, 0.1875, 0.5312, 0.1875, 0.5625, 0.1562, 0.5625, 0.1562, 0.5312, 0.2188, 0.5312, 0.2188, 0.5625, 0.1875, 0.5625, 0.1875, 0.5312, 0.25, 0.5312, 0.25, 0.5625, 0.2188, 0.5625, 0.2188, 0.5312, 0.2812, 0.5312, 0.2812, 0.5625, 0.25, 0.5625, 0.25, 0.5312, 0.3125, 0.5312, 0.3125, 0.5625, 0.2812, 0.5625, 0.2812, 0.5312, 0.3438, 0.5312, 0.3438, 0.5625, 0.3125, 0.5625, 0.3125, 0.5312, 0.375, 0.5312, 0.375, 0.5625, 0.3438, 0.5625, 0.3438, 0.5312, 0.4062, 0.5312, 0.4062, 0.5625, 0.375, 0.5625, 0.375, 0.5312, 0.4375, 0.5312, 0.4375, 0.5625, 0.4062, 0.5625, 0.4062, 0.5312, 0.4688, 0.5312, 0.4688, 0.5625, 0.4375, 0.5625, 0.4375, 0.5312, 0.5, 0.5312, 0.5, 0.5625, 0.4688, 0.5625, 0.4688, 0.5312, 0.5312, 0.5312, 0.5312, 0.5625, 0.5, 0.5625, 0.5, 0.5312, 0.5625, 0.5312, 0.5625, 0.5625, 0.5312, 0.5625, 0.5312, 0.5312, 0.5938, 0.5312, 0.5938, 0.5625, 0.5625, 0.5625, 0.5625, 0.5312, 0.625, 0.5312, 0.625, 0.5625, 0.5938, 0.5625, 0.5938, 0.5312, 0.6562, 0.5312, 0.6562, 0.5625, 0.625, 0.5625, 0.625, 0.5312, 0.6875, 0.5312, 0.6875, 0.5625, 0.6562, 0.5625, 0.6562, 0.5312, 0.7188, 0.5312, 0.7188, 0.5625, 0.6875, 0.5625, 0.6875, 0.5312, 0.75, 0.5312, 0.75, 0.5625, 0.7188, 0.5625, 0.7188, 0.5312, 0.7812, 0.5312, 0.7812, 0.5625, 0.75, 0.5625, 0.75, 0.5312, 0.8125, 0.5312, 0.8125, 0.5625, 0.7812, 0.5625, 0.7812, 0.5312, 0.8438, 0.5312, 0.8438, 0.5625, 0.8125, 0.5625, 0.8125, 0.5312, 0.875, 0.5312, 0.875, 0.5625, 0.8438, 0.5625, 0.8438, 0.5312, 0.9062, 0.5312, 0.9062, 0.5625, 0.875, 0.5625, 0.875, 0.5312, 0.9375, 0.5312, 0.9375, 0.5625, 0.9062, 0.5625, 0.9062, 0.5312, 0.9688, 0.5312, 0.9688, 0.5625, 0.9375, 0.5625, 0.9375, 0.5312, 1.0, 0.5312, 1.0, 0.5625, 0.9688, 0.5625, 0.9688, 0.5312, 1.0, 0.5, 1.0, 0.5312, 0.9688, 0.5312, 0.9688, 0.5, 0.9688, 0.5, 0.9688, 0.5312, 0.9375, 0.5312, 0.9375, 0.5, 0.9375, 0.5, 0.9375, 0.5312, 0.9062, 0.5312, 0.9062, 0.5, 0.9062, 0.5, 0.9062, 0.5312, 0.875, 0.5312, 0.875, 0.5, 0.875, 0.5, 0.875, 0.5312, 0.8438, 0.5312, 0.8438, 0.5, 0.8438, 0.5, 0.8438, 0.5312, 0.8125, 0.5312, 0.8125, 0.5, 0.8125, 0.5, 0.8125, 0.5312, 0.7812, 0.5312, 0.7812, 0.5, 0.7812, 0.5, 0.7812, 0.5312, 0.75, 0.5312, 0.75, 0.5, 0.75, 0.5, 0.75, 0.5312, 0.7188, 0.5312, 0.7188, 0.5, 0.7188, 0.5, 0.7188, 0.5312, 0.6875, 0.5312, 0.6875, 0.5, 0.6875, 0.5, 0.6875, 0.5312, 0.6562, 0.5312, 0.6562, 0.5, 0.6562, 0.5, 0.6562, 0.5312, 0.625, 0.5312, 0.625, 0.5, 0.625, 0.5, 0.625, 0.5312, 0.5938, 0.5312, 0.5938, 0.5, 0.5938, 0.5, 0.5938, 0.5312, 0.5625, 0.5312, 0.5625, 0.5, 0.5625, 0.5, 0.5625, 0.5312, 0.5312, 0.5312, 0.5312, 0.5, 0.5312, 0.5, 0.5312, 0.5312, 0.5, 0.5312, 0.5, 0.5, 0.5, 0.5, 0.5, 0.5312, 0.4688, 0.5312, 0.4688, 0.5, 0.4688, 0.5, 0.4688, 0.5312, 0.4375, 0.5312, 0.4375, 0.5, 0.4375, 0.5, 0.4375, 0.5312, 0.4062, 0.5312, 0.4062, 0.5, 0.4062, 0.5, 0.4062, 0.5312, 0.375, 0.5312, 0.375, 0.5, 0.375, 0.5, 0.375, 0.5312, 0.3438, 0.5312, 0.3438, 0.5, 0.3438, 0.5, 0.3438, 0.5312, 0.3125, 0.5312, 0.3125, 0.5, 0.3125, 0.5, 0.3125, 0.5312, 0.2812, 0.5312, 0.2812, 0.5, 0.2812, 0.5, 0.2812, 0.5312, 0.25, 0.5312, 0.25, 0.5, 0.25, 0.5, 0.25, 0.5312, 0.2188, 0.5312, 0.2188, 0.5, 0.2188, 0.5, 0.2188, 0.5312, 0.1875, 0.5312, 0.1875, 0.5, 0.1875, 0.5, 0.1875, 0.5312, 0.1562, 0.5312, 0.1562, 0.5, 0.1562, 0.5, 0.1562, 0.5312, 0.125, 0.5312, 0.125, 0.5, 0.125, 0.5, 0.125, 0.5312, 0.09375, 0.5312, 0.09375, 0.5, 0.09375, 0.5, 0.09375, 0.5312, 0.0625, 0.5312, 0.0625, 0.5, 0.0625, 0.5, 0.0625, 0.5312, 0.03125, 0.5312, 0.03125, 0.5, 0.03125, 0.5, 0.03125, 0.5312, 0.0, 0.5312, 0.0, 0.5, 0.03125, 0.9375, 0.03125, 0.9688, 0.0, 0.9688, 0.0, 0.9375, 0.0625, 0.9375, 0.0625, 0.9688, 0.03125, 0.9688, 0.03125, 0.9375, 0.09375, 0.9375, 0.09375, 0.9688, 0.0625, 0.9688, 0.0625, 0.9375, 0.125, 0.9375, 0.125, 0.9688, 0.09375, 0.9688, 0.09375, 0.9375, 0.1562, 0.9375, 0.1562, 0.9688, 0.125, 0.9688, 0.125, 0.9375, 0.1875, 0.9375, 0.1875, 0.9688, 0.1562, 0.9688, 0.1562, 0.9375, 0.2188, 0.9375, 0.2188, 0.9688, 0.1875, 0.9688, 0.1875, 0.9375, 0.25, 0.9375, 0.25, 0.9688, 0.2188, 0.9688, 0.2188, 0.9375, 0.2812, 0.9375, 0.2812, 0.9688, 0.25, 0.9688, 0.25, 0.9375, 0.3125, 0.9375, 0.3125, 0.9688, 0.2812, 0.9688, 0.2812, 0.9375, 0.3438, 0.9375, 0.3438, 0.9688, 0.3125, 0.9688, 0.3125, 0.9375, 0.375, 0.9375, 0.375, 0.9688, 0.3438, 0.9688, 0.3438, 0.9375, 0.4062, 0.9375, 0.4062, 0.9688, 0.375, 0.9688, 0.375, 0.9375, 0.4375, 0.9375, 0.4375, 0.9688, 0.4062, 0.9688, 0.4062, 0.9375, 0.4688, 0.9375, 0.4688, 0.9688, 0.4375, 0.9688, 0.4375, 0.9375, 0.5, 0.9375, 0.5, 0.9688, 0.4688, 0.9688, 0.4688, 0.9375, 0.5312, 0.9375, 0.5312, 0.9688, 0.5, 0.9688, 0.5, 0.9375, 0.5625, 0.9375, 0.5625, 0.9688, 0.5312, 0.9688, 0.5312, 0.9375, 0.5938, 0.9375, 0.5938, 0.9688, 0.5625, 0.9688, 0.5625, 0.9375, 0.625, 0.9375, 0.625, 0.9688, 0.5938, 0.9688, 0.5938, 0.9375, 0.6562, 0.9375, 0.6562, 0.9688, 0.625, 0.9688, 0.625, 0.9375, 0.6875, 0.9375, 0.6875, 0.9688, 0.6562, 0.9688, 0.6562, 0.9375, 0.7188, 0.9375, 0.7188, 0.9688, 0.6875, 0.9688, 0.6875, 0.9375, 0.75, 0.9375, 0.75, 0.9688, 0.7188, 0.9688, 0.7188, 0.9375, 0.7812, 0.9375, 0.7812, 0.9688, 0.75, 0.9688, 0.75, 0.9375, 0.8125, 0.9375, 0.8125, 0.9688, 0.7812, 0.9688, 0.7812, 0.9375, 0.8438, 0.9375, 0.8438, 0.9688, 0.8125, 0.9688, 0.8125, 0.9375, 0.875, 0.9375, 0.875, 0.9688, 0.8438, 0.9688, 0.8438, 0.9375, 0.9062, 0.9375, 0.9062, 0.9688, 0.875, 0.9688, 0.875, 0.9375, 0.9375, 0.9375, 0.9375, 0.9688, 0.9062, 0.9688, 0.9062, 0.9375, 0.9688, 0.9375, 0.9688, 0.9688, 0.9375, 0.9688, 0.9375, 0.9375, 1.0, 0.9375, 1.0, 0.9688, 0.9688, 0.9688, 0.9688, 0.9375, 0.1582, 0.4717, 0.1167, 0.4496, 0.08029, 0.4197, 0.05045, 0.3833, 0.02827, 0.3418, 0.01461, 0.2968, 0.01, 0.25, 0.01461, 0.2032, 0.02827, 0.1582, 0.05045, 0.1167, 0.08029, 0.08029, 0.1167, 0.05045, 0.1582, 0.02827, 0.1682, 0.05252, 0.1312, 0.07227, 0.09886, 0.09886, 0.07227, 0.1312, 0.05252, 0.1682, 0.04036, 0.2083, 0.03625, 0.25, 0.04036, 0.2917, 0.05252, 0.3318, 0.07227, 0.3688, 0.09886, 0.4011, 0.1312, 0.4277, 0.1682, 0.4475, 0.1682, 0.05252, 0.1582, 0.02827, 0.2032, 0.01461, 0.25, 0.01, 0.2968, 0.01461, 0.3418, 0.02827, 0.3833, 0.05045, 0.4197, 0.08029, 0.4496, 0.1167, 0.4717, 0.1582, 0.4854, 0.2032, 0.49, 0.25, 0.4854, 0.2968, 0.4717, 0.3418, 0.4496, 0.3833, 0.4197, 0.4197, 0.3833, 0.4496, 0.3418, 0.4717, 0.2968, 0.4854, 0.25, 0.49, 0.2032, 0.4854, 0.1582, 0.4717, 0.1682, 0.4475, 0.2083, 0.4596, 0.25, 0.4637, 0.2917, 0.4596, 0.3318, 0.4475, 0.3688, 0.4277, 0.4011, 0.4011, 0.4277, 0.3688, 0.4475, 0.3318, 0.4596, 0.2917, 0.4637, 0.25, 0.4596, 0.2083, 0.4475, 0.1682, 0.4277, 0.1312, 0.4011, 0.09886, 0.3688, 0.07227, 0.3318, 0.05252, 0.2917, 0.04036, 0.25, 0.03625, 0.2083, 0.04036, 0.5312, 1.0, 0.5625, 1.0, 0.5625, 1.0, 0.5312, 1.0, 0.25, 1.0, 0.2812, 1.0, 0.2812, 1.0, 0.25, 1.0, 0.9375, 1.0, 0.9688, 1.0, 0.9688, 1.0, 0.9375, 1.0, 0.6562, 1.0, 0.6875, 1.0, 0.6875, 1.0, 0.6562, 1.0, 0.375, 1.0, 0.4062, 1.0, 0.4062, 1.0, 0.375, 1.0, 0.09375, 1.0, 0.125, 1.0, 0.125, 1.0, 0.09375, 1.0, 0.7812, 1.0, 0.8125, 1.0, 0.8125, 1.0, 0.7812, 1.0, 0.5, 1.0, 0.5312, 1.0, 0.5312, 1.0, 0.5, 1.0, 0.2188, 1.0, 0.25, 1.0, 0.25, 1.0, 0.2188, 1.0, 0.9062, 1.0, 0.9375, 1.0, 0.9375, 1.0, 0.9062, 1.0, 0.625, 1.0, 0.6562, 1.0, 0.6562, 1.0, 0.625, 1.0, 0.3438, 1.0, 0.375, 1.0, 0.375, 1.0, 0.3438, 1.0, 0.0625, 1.0, 0.09375, 1.0, 0.09375, 1.0, 0.0625, 1.0, 0.75, 1.0, 0.7812, 1.0, 0.7812, 1.0, 0.75, 1.0, 0.4688, 1.0, 0.5, 1.0, 0.5, 1.0, 0.4688, 1.0, 0.1875, 1.0, 0.2188, 1.0, 0.2188, 1.0, 0.1875, 1.0, 0.875, 1.0, 0.9062, 1.0, 0.9062, 1.0, 0.875, 1.0, 0.5938, 1.0, 0.625, 1.0, 0.625, 1.0, 0.5938, 1.0, 0.3125, 1.0, 0.3438, 1.0, 0.3438, 1.0, 0.3125, 1.0, 0.03125, 1.0, 0.0625, 1.0, 0.0625, 1.0, 0.03125, 1.0, 0.7188, 1.0, 0.75, 1.0, 0.75, 1.0, 0.7188, 1.0, 0.4375, 1.0, 0.4688, 1.0, 0.4688, 1.0, 0.4375, 1.0, 0.1562, 1.0, 0.1875, 1.0, 0.1875, 1.0, 0.1562, 1.0, 0.8438, 1.0, 0.875, 1.0, 0.875, 1.0, 0.8438, 1.0, 0.5625, 1.0, 0.5938, 1.0, 0.5938, 1.0, 0.5625, 1.0, 0.2812, 1.0, 0.3125, 1.0, 0.3125, 1.0, 0.2812, 1.0, 0.9688, 1.0, 1.0, 1.0, 1.0, 1.0, 0.9688, 1.0, 0.0, 1.0, 0.03125, 1.0, 0.03125, 1.0, 0.0, 1.0, 0.6875, 1.0, 0.7188, 1.0, 0.7188, 1.0, 0.6875, 1.0, 0.4062, 1.0, 0.4375, 1.0, 0.4375, 1.0, 0.4062, 1.0, 0.125, 1.0, 0.1562, 1.0, 0.1562, 1.0, 0.125, 1.0, 0.5504, 0.3833, 0.5283, 0.3418, 0.5146, 0.2968, 0.51, 0.25, 0.5146, 0.2032, 0.5283, 0.1582, 0.5504, 0.1167, 0.5803, 0.08029, 0.6167, 0.05045, 0.6582, 0.02827, 0.7032, 0.01461, 0.75, 0.01, 0.7968, 0.01461, 0.8418, 0.02827, 0.8833, 0.05045, 0.9197, 0.08029, 0.9496, 0.1167, 0.9717, 0.1582, 0.9854, 0.2032, 0.99, 0.25, 0.9854, 0.2968, 0.9717, 0.3418, 0.9496, 0.3833, 0.9197, 0.4197, 0.8833, 0.4496, 0.8418, 0.4717, 0.7968, 0.4854, 0.75, 0.49, 0.7032, 0.4854, 0.6582, 0.4717, 0.6167, 0.4496, 0.5803, 0.4197, 0.0, 0.75, 0.03125, 0.75, 0.03125, 0.625, 0.0, 0.625, 0.03125, 0.75, 0.0625, 0.75, 0.0625, 0.625, 0.03125, 0.625, 0.0625, 0.75, 0.09375, 0.75, 0.09375, 0.625, 0.0625, 0.625, 0.09375, 0.75, 0.125, 0.75, 0.125, 0.625, 0.09375, 0.625, 0.1562, 0.625, 0.125, 0.625, 0.125, 0.75, 0.1562, 0.75, 0.1875, 0.625, 0.1562, 0.625, 0.1562, 0.75, 0.1875, 0.75, 0.2188, 0.625, 0.1875, 0.625, 0.1875, 0.75, 0.2188, 0.75, 0.25, 0.625, 0.2188, 0.625, 0.2188, 0.75, 0.25, 0.75, 0.2812, 0.625, 0.25, 0.625, 0.25, 0.75, 0.2812, 0.75, 0.2812, 0.75, 0.3125, 0.75, 0.3125, 0.625, 0.2812, 0.625, 0.3125, 0.75, 0.3438, 0.75, 0.3438, 0.625, 0.3125, 0.625, 0.3438, 0.75, 0.375, 0.75, 0.375, 0.625, 0.3438, 0.625, 0.375, 0.75, 0.4062, 0.75, 0.4062, 0.625, 0.375, 0.625, 0.4062, 0.75, 0.4375, 0.75, 0.4375, 0.625, 0.4062, 0.625, 0.4688, 0.625, 0.4375, 0.625, 0.4375, 0.75, 0.4688, 0.75, 0.5, 0.625, 0.4688, 0.625, 0.4688, 0.75, 0.5, 0.75, 0.5, 0.75, 0.5312, 0.75, 0.5312, 0.625, 0.5, 0.625, 0.5312, 0.75, 0.5625, 0.75, 0.5625, 0.625, 0.5312, 0.625, 0.5625, 0.75, 0.5938, 0.75, 0.5938, 0.625, 0.5625, 0.625, 0.5938, 0.75, 0.625, 0.75, 0.625, 0.625, 0.5938, 0.625, 0.625, 0.75, 0.6562, 0.75, 0.6562, 0.625, 0.625, 0.625, 0.6562, 0.75, 0.6875, 0.75, 0.6875, 0.625, 0.6562, 0.625, 0.7188, 0.625, 0.6875, 0.625, 0.6875, 0.75, 0.7188, 0.75, 0.75, 0.625, 0.7188, 0.625, 0.7188, 0.75, 0.75, 0.75, 0.75, 0.75, 0.7812, 0.75, 0.7812, 0.625, 0.75, 0.625, 0.7812, 0.75, 0.8125, 0.75, 0.8125, 0.625, 0.7812, 0.625, 0.8125, 0.75, 0.8438, 0.75, 0.8438, 0.625, 0.8125, 0.625, 0.8438, 0.75, 0.875, 0.75, 0.875, 0.625, 0.8438, 0.625, 0.9062, 0.625, 0.875, 0.625, 0.875, 0.75, 0.9062, 0.75, 0.9375, 0.625, 0.9062, 0.625, 0.9062, 0.75, 0.9375, 0.75, 0.9688, 0.625, 0.9375, 0.625, 0.9375, 0.75, 0.9688, 0.75, 1.0, 0.625, 0.9688, 0.625, 0.9688, 0.75, 1.0, 0.75, 1.0, 0.5625, 0.9688, 0.5625, 0.9688, 0.625, 1.0, 0.625, 0.9688, 0.5625, 0.9375, 0.5625, 0.9375, 0.625, 0.9688, 0.625, 0.9375, 0.5625, 0.9062, 0.5625, 0.9062, 0.625, 0.9375, 0.625, 0.9062, 0.5625, 0.875, 0.5625, 0.875, 0.625, 0.9062, 0.625, 0.8438, 0.625, 0.875, 0.625, 0.875, 0.5625, 0.8438, 0.5625, 0.8125, 0.625, 0.8438, 0.625, 0.8438, 0.5625, 0.8125, 0.5625, 0.7812, 0.625, 0.8125, 0.625, 0.8125, 0.5625, 0.7812, 0.5625, 0.75, 0.625, 0.7812, 0.625, 0.7812, 0.5625, 0.75, 0.5625, 0.7188, 0.625, 0.75, 0.625, 0.75, 0.5625, 0.7188, 0.5625, 0.6875, 0.625, 0.7188, 0.625, 0.7188, 0.5625, 0.6875, 0.5625, 0.6562, 0.625, 0.6875, 0.625, 0.6875, 0.5625, 0.6562, 0.5625, 0.625, 0.625, 0.6562, 0.625, 0.6562, 0.5625, 0.625, 0.5625, 0.5938, 0.625, 0.625, 0.625, 0.625, 0.5625, 0.5938, 0.5625, 0.5625, 0.625, 0.5938, 0.625, 0.5938, 0.5625, 0.5625, 0.5625, 0.5312, 0.625, 0.5625, 0.625, 0.5625, 0.5625, 0.5312, 0.5625, 0.5, 0.625, 0.5312, 0.625, 0.5312, 0.5625, 0.5, 0.5625, 0.4688, 0.625, 0.5, 0.625, 0.5, 0.5625, 0.4688, 0.5625, 0.4375, 0.625, 0.4688, 0.625, 0.4688, 0.5625, 0.4375, 0.5625, 0.4062, 0.625, 0.4375, 0.625, 0.4375, 0.5625, 0.4062, 0.5625, 0.375, 0.625, 0.4062, 0.625, 0.4062, 0.5625, 0.375, 0.5625, 0.3438, 0.625, 0.375, 0.625, 0.375, 0.5625, 0.3438, 0.5625, 0.3125, 0.625, 0.3438, 0.625, 0.3438, 0.5625, 0.3125, 0.5625, 0.2812, 0.625, 0.3125, 0.625, 0.3125, 0.5625, 0.2812, 0.5625, 0.2812, 0.5625, 0.25, 0.5625, 0.25, 0.625, 0.2812, 0.625, 0.25, 0.5625, 0.2188, 0.5625, 0.2188, 0.625, 0.25, 0.625, 0.2188, 0.5625, 0.1875, 0.5625, 0.1875, 0.625, 0.2188, 0.625, 0.1875, 0.5625, 0.1562, 0.5625, 0.1562, 0.625, 0.1875, 0.625, 0.1562, 0.5625, 0.125, 0.5625, 0.125, 0.625, 0.1562, 0.625, 0.09375, 0.625, 0.125, 0.625, 0.125, 0.5625, 0.09375, 0.5625, 0.0625, 0.625, 0.09375, 0.625, 0.09375, 0.5625, 0.0625, 0.5625, 0.03125, 0.625, 0.0625, 0.625, 0.0625, 0.5625, 0.03125, 0.5625, 0.0, 0.625, 0.03125, 0.625, 0.03125, 0.5625, 0.0, 0.5625, 0.03125, 0.75, 0.0, 0.75, 0.0, 0.875, 0.03125, 0.875, 0.0625, 0.875, 0.0625, 0.75, 0.03125, 0.75, 0.03125, 0.875, 0.09375, 0.875, 0.09375, 0.75, 0.0625, 0.75, 0.0625, 0.875, 0.125, 0.875, 0.125, 0.75, 0.09375, 0.75, 0.09375, 0.875, 0.1562, 0.875, 0.1562, 0.75, 0.125, 0.75, 0.125, 0.875, 0.1875, 0.875, 0.1875, 0.75, 0.1562, 0.75, 0.1562, 0.875, 0.2188, 0.875, 0.2188, 0.75, 0.1875, 0.75, 0.1875, 0.875, 0.25, 0.75, 0.2188, 0.75, 0.2188, 0.875, 0.25, 0.875, 0.2812, 0.75, 0.25, 0.75, 0.25, 0.875, 0.2812, 0.875, 0.3125, 0.875, 0.3125, 0.75, 0.2812, 0.75, 0.2812, 0.875, 0.3438, 0.875, 0.3438, 0.75, 0.3125, 0.75, 0.3125, 0.875, 0.375, 0.875, 0.375, 0.75, 0.3438, 0.75, 0.3438, 0.875, 0.4062, 0.875, 0.4062, 0.75, 0.375, 0.75, 0.375, 0.875, 0.4375, 0.875, 0.4375, 0.75, 0.4062, 0.75, 0.4062, 0.875, 0.4688, 0.875, 0.4688, 0.75, 0.4375, 0.75, 0.4375, 0.875, 0.5, 0.75, 0.4688, 0.75, 0.4688, 0.875, 0.5, 0.875, 0.5312, 0.75, 0.5, 0.75, 0.5, 0.875, 0.5312, 0.875, 0.5312, 0.875, 0.5625, 0.875, 0.5625, 0.75, 0.5312, 0.75, 0.5625, 0.875, 0.5938, 0.875, 0.5938, 0.75, 0.5625, 0.75, 0.5938, 0.875, 0.625, 0.875, 0.625, 0.75, 0.5938, 0.75, 0.6562, 0.875, 0.6562, 0.75, 0.625, 0.75, 0.625, 0.875, 0.6875, 0.875, 0.6875, 0.75, 0.6562, 0.75, 0.6562, 0.875, 0.7188, 0.875, 0.7188, 0.75, 0.6875, 0.75, 0.6875, 0.875, 0.75, 0.75, 0.7188, 0.75, 0.7188, 0.875, 0.75, 0.875, 0.7812, 0.75, 0.75, 0.75, 0.75, 0.875, 0.7812, 0.875, 0.7812, 0.875, 0.8125, 0.875, 0.8125, 0.75, 0.7812, 0.75, 0.8125, 0.875, 0.8438, 0.875, 0.8438, 0.75, 0.8125, 0.75, 0.8438, 0.875, 0.875, 0.875, 0.875, 0.75, 0.8438, 0.75, 0.9062, 0.875, 0.9062, 0.75, 0.875, 0.75, 0.875, 0.875, 0.9375, 0.875, 0.9375, 0.75, 0.9062, 0.75, 0.9062, 0.875, 0.9688, 0.875, 0.9688, 0.75, 0.9375, 0.75, 0.9375, 0.875, 1.0, 0.75, 0.9688, 0.75, 0.9688, 0.875, 1.0, 0.875, 0.03125, 0.875, 0.0, 0.875, 0.0, 0.9375, 0.03125, 0.9375, 0.0625, 0.9375, 0.0625, 0.875, 0.03125, 0.875, 0.03125, 0.9375, 0.09375, 0.9375, 0.09375, 0.875, 0.0625, 0.875, 0.0625, 0.9375, 0.125, 0.9375, 0.125, 0.875, 0.09375, 0.875, 0.09375, 0.9375, 0.1562, 0.9375, 0.1562, 0.875, 0.125, 0.875, 0.125, 0.9375, 0.1875, 0.9375, 0.1875, 0.875, 0.1562, 0.875, 0.1562, 0.9375, 0.2188, 0.9375, 0.2188, 0.875, 0.1875, 0.875, 0.1875, 0.9375, 0.25, 0.875, 0.2188, 0.875, 0.2188, 0.9375, 0.25, 0.9375, 0.2812, 0.875, 0.25, 0.875, 0.25, 0.9375, 0.2812, 0.9375, 0.3125, 0.9375, 0.3125, 0.875, 0.2812, 0.875, 0.2812, 0.9375, 0.3438, 0.9375, 0.3438, 0.875, 0.3125, 0.875, 0.3125, 0.9375, 0.375, 0.9375, 0.375, 0.875, 0.3438, 0.875, 0.3438, 0.9375, 0.4062, 0.9375, 0.4062, 0.875, 0.375, 0.875, 0.375, 0.9375, 0.4375, 0.9375, 0.4375, 0.875, 0.4062, 0.875, 0.4062, 0.9375, 0.4688, 0.9375, 0.4688, 0.875, 0.4375, 0.875, 0.4375, 0.9375, 0.5, 0.875, 0.4688, 0.875, 0.4688, 0.9375, 0.5, 0.9375, 0.5312, 0.875, 0.5, 0.875, 0.5, 0.9375, 0.5312, 0.9375, 0.5312, 0.9375, 0.5625, 0.9375, 0.5625, 0.875, 0.5312, 0.875, 0.5625, 0.9375, 0.5938, 0.9375, 0.5938, 0.875, 0.5625, 0.875, 0.5938, 0.9375, 0.625, 0.9375, 0.625, 0.875, 0.5938, 0.875, 0.6562, 0.9375, 0.6562, 0.875, 0.625, 0.875, 0.625, 0.9375, 0.6875, 0.9375, 0.6875, 0.875, 0.6562, 0.875, 0.6562, 0.9375, 0.7188, 0.9375, 0.7188, 0.875, 0.6875, 0.875, 0.6875, 0.9375, 0.75, 0.875, 0.7188, 0.875, 0.7188, 0.9375, 0.75, 0.9375, 0.7812, 0.875, 0.75, 0.875, 0.75, 0.9375, 0.7812, 0.9375, 0.7812, 0.9375, 0.8125, 0.9375, 0.8125, 0.875, 0.7812, 0.875, 0.8125, 0.9375, 0.8438, 0.9375, 0.8438, 0.875, 0.8125, 0.875, 0.8438, 0.9375, 0.875, 0.9375, 0.875, 0.875, 0.8438, 0.875, 0.9062, 0.9375, 0.9062, 0.875, 0.875, 0.875, 0.875, 0.9375, 0.9375, 0.9375, 0.9375, 0.875, 0.9062, 0.875, 0.9062, 0.9375, 0.9688, 0.9375, 0.9688, 0.875, 0.9375, 0.875, 0.9375, 0.9375, 1.0, 0.875, 0.9688, 0.875, 0.9688, 0.9375, 1.0, 0.9375, 0.03125, 0.5312, 0.0, 0.5312, 0.0, 0.5625, 0.03125, 0.5625, 0.0625, 0.5312, 0.03125, 0.5312, 0.03125, 0.5625, 0.0625, 0.5625, 0.09375, 0.5312, 0.0625, 0.5312, 0.0625, 0.5625, 0.09375, 0.5625, 0.125, 0.5312, 0.09375, 0.5312, 0.09375, 0.5625, 0.125, 0.5625, 0.1562, 0.5312, 0.125, 0.5312, 0.125, 0.5625, 0.1562, 0.5625, 0.1875, 0.5312, 0.1562, 0.5312, 0.1562, 0.5625, 0.1875, 0.5625, 0.2188, 0.5312, 0.1875, 0.5312, 0.1875, 0.5625, 0.2188, 0.5625, 0.25, 0.5312, 0.2188, 0.5312, 0.2188, 0.5625, 0.25, 0.5625, 0.2812, 0.5312, 0.25, 0.5312, 0.25, 0.5625, 0.2812, 0.5625, 0.3125, 0.5312, 0.2812, 0.5312, 0.2812, 0.5625, 0.3125, 0.5625, 0.3438, 0.5312, 0.3125, 0.5312, 0.3125, 0.5625, 0.3438, 0.5625, 0.375, 0.5312, 0.3438, 0.5312, 0.3438, 0.5625, 0.375, 0.5625, 0.4062, 0.5312, 0.375, 0.5312, 0.375, 0.5625, 0.4062, 0.5625, 0.4375, 0.5312, 0.4062, 0.5312, 0.4062, 0.5625, 0.4375, 0.5625, 0.4688, 0.5312, 0.4375, 0.5312, 0.4375, 0.5625, 0.4688, 0.5625, 0.5, 0.5312, 0.4688, 0.5312, 0.4688, 0.5625, 0.5, 0.5625, 0.5312, 0.5312, 0.5, 0.5312, 0.5, 0.5625, 0.5312, 0.5625, 0.5625, 0.5312, 0.5312, 0.5312, 0.5312, 0.5625, 0.5625, 0.5625, 0.5938, 0.5312, 0.5625, 0.5312, 0.5625, 0.5625, 0.5938, 0.5625, 0.625, 0.5312, 0.5938, 0.5312, 0.5938, 0.5625, 0.625, 0.5625, 0.6562, 0.5312, 0.625, 0.5312, 0.625, 0.5625, 0.6562, 0.5625, 0.6875, 0.5312, 0.6562, 0.5312, 0.6562, 0.5625, 0.6875, 0.5625, 0.7188, 0.5312, 0.6875, 0.5312, 0.6875, 0.5625, 0.7188, 0.5625, 0.75, 0.5312, 0.7188, 0.5312, 0.7188, 0.5625, 0.75, 0.5625, 0.7812, 0.5312, 0.75, 0.5312, 0.75, 0.5625, 0.7812, 0.5625, 0.8125, 0.5312, 0.7812, 0.5312, 0.7812, 0.5625, 0.8125, 0.5625, 0.8438, 0.5312, 0.8125, 0.5312, 0.8125, 0.5625, 0.8438, 0.5625, 0.875, 0.5312, 0.8438, 0.5312, 0.8438, 0.5625, 0.875, 0.5625, 0.9062, 0.5312, 0.875, 0.5312, 0.875, 0.5625, 0.9062, 0.5625, 0.9375, 0.5312, 0.9062, 0.5312, 0.9062, 0.5625, 0.9375, 0.5625, 0.9688, 0.5312, 0.9375, 0.5312, 0.9375, 0.5625, 0.9688, 0.5625, 1.0, 0.5312, 0.9688, 0.5312, 0.9688, 0.5625, 1.0, 0.5625, 1.0, 0.5, 0.9688, 0.5, 0.9688, 0.5312, 1.0, 0.5312, 0.9688, 0.5, 0.9375, 0.5, 0.9375, 0.5312, 0.9688, 0.5312, 0.9375, 0.5, 0.9062, 0.5, 0.9062, 0.5312, 0.9375, 0.5312, 0.9062, 0.5, 0.875, 0.5, 0.875, 0.5312, 0.9062, 0.5312, 0.875, 0.5, 0.8438, 0.5, 0.8438, 0.5312, 0.875, 0.5312, 0.8438, 0.5, 0.8125, 0.5, 0.8125, 0.5312, 0.8438, 0.5312, 0.8125, 0.5, 0.7812, 0.5, 0.7812, 0.5312, 0.8125, 0.5312, 0.7812, 0.5, 0.75, 0.5, 0.75, 0.5312, 0.7812, 0.5312, 0.75, 0.5, 0.7188, 0.5, 0.7188, 0.5312, 0.75, 0.5312, 0.7188, 0.5, 0.6875, 0.5, 0.6875, 0.5312, 0.7188, 0.5312, 0.6875, 0.5, 0.6562, 0.5, 0.6562, 0.5312, 0.6875, 0.5312, 0.6562, 0.5, 0.625, 0.5, 0.625, 0.5312, 0.6562, 0.5312, 0.625, 0.5, 0.5938, 0.5, 0.5938, 0.5312, 0.625, 0.5312, 0.5938, 0.5, 0.5625, 0.5, 0.5625, 0.5312, 0.5938, 0.5312, 0.5625, 0.5, 0.5312, 0.5, 0.5312, 0.5312, 0.5625, 0.5312, 0.5312, 0.5, 0.5, 0.5, 0.5, 0.5312, 0.5312, 0.5312, 0.5, 0.5, 0.4688, 0.5, 0.4688, 0.5312, 0.5, 0.5312, 0.4688, 0.5, 0.4375, 0.5, 0.4375, 0.5312, 0.4688, 0.5312, 0.4375, 0.5, 0.4062, 0.5, 0.4062, 0.5312, 0.4375, 0.5312, 0.4062, 0.5, 0.375, 0.5, 0.375, 0.5312, 0.4062, 0.5312, 0.375, 0.5, 0.3438, 0.5, 0.3438, 0.5312, 0.375, 0.5312, 0.3438, 0.5, 0.3125, 0.5, 0.3125, 0.5312, 0.3438, 0.5312, 0.3125, 0.5, 0.2812, 0.5, 0.2812, 0.5312, 0.3125, 0.5312, 0.2812, 0.5, 0.25, 0.5, 0.25, 0.5312, 0.2812, 0.5312, 0.25, 0.5, 0.2188, 0.5, 0.2188, 0.5312, 0.25, 0.5312, 0.2188, 0.5, 0.1875, 0.5, 0.1875, 0.5312, 0.2188, 0.5312, 0.1875, 0.5, 0.1562, 0.5, 0.1562, 0.5312, 0.1875, 0.5312, 0.1562, 0.5, 0.125, 0.5, 0.125, 0.5312, 0.1562, 0.5312, 0.125, 0.5, 0.09375, 0.5, 0.09375, 0.5312, 0.125, 0.5312, 0.09375, 0.5, 0.0625, 0.5, 0.0625, 0.5312, 0.09375, 0.5312, 0.0625, 0.5, 0.03125, 0.5, 0.03125, 0.5312, 0.0625, 0.5312, 0.03125, 0.5, 0.0, 0.5, 0.0, 0.5312, 0.03125, 0.5312, 0.03125, 0.9375, 0.0, 0.9375, 0.0, 0.9404, 0.03125, 0.9404, 0.0625, 0.9375, 0.03125, 0.9375, 0.03125, 0.9404, 0.0625, 0.9404, 0.09375, 0.9375, 0.0625, 0.9375, 0.0625, 0.9404, 0.09375, 0.9404, 0.125, 0.9375, 0.09375, 0.9375, 0.09375, 0.9404, 0.125, 0.9404, 0.1562, 0.9404, 0.1562, 0.9375, 0.125, 0.9375, 0.125, 0.9404, 0.1875, 0.9404, 0.1875, 0.9375, 0.1562, 0.9375, 0.1562, 0.9404, 0.2188, 0.9404, 0.2188, 0.9375, 0.1875, 0.9375, 0.1875, 0.9404, 0.25, 0.9404, 0.25, 0.9375, 0.2188, 0.9375, 0.2188, 0.9404, 0.2812, 0.9375, 0.25, 0.9375, 0.25, 0.9404, 0.2812, 0.9404, 0.3125, 0.9375, 0.2812, 0.9375, 0.2812, 0.9404, 0.3125, 0.9404, 0.3438, 0.9375, 0.3125, 0.9375, 0.3125, 0.9404, 0.3438, 0.9404, 0.375, 0.9375, 0.3438, 0.9375, 0.3438, 0.9404, 0.375, 0.9404, 0.4062, 0.9375, 0.375, 0.9375, 0.375, 0.9404, 0.4062, 0.9404, 0.4375, 0.9375, 0.4062, 0.9375, 0.4062, 0.9404, 0.4375, 0.9404, 0.4688, 0.9375, 0.4375, 0.9375, 0.4375, 0.9404, 0.4688, 0.9404, 0.5, 0.9375, 0.4688, 0.9375, 0.4688, 0.9404, 0.5, 0.9404, 0.5312, 0.9375, 0.5, 0.9375, 0.5, 0.9404, 0.5312, 0.9404, 0.5625, 0.9375, 0.5312, 0.9375, 0.5312, 0.9404, 0.5625, 0.9404, 0.5938, 0.9375, 0.5625, 0.9375, 0.5625, 0.9404, 0.5938, 0.9404, 0.625, 0.9375, 0.5938, 0.9375, 0.5938, 0.9404, 0.625, 0.9404, 0.6562, 0.9375, 0.625, 0.9375, 0.625, 0.9404, 0.6562, 0.9404, 0.6875, 0.9375, 0.6562, 0.9375, 0.6562, 0.9404, 0.6875, 0.9404, 0.7188, 0.9375, 0.6875, 0.9375, 0.6875, 0.9404, 0.7188, 0.9404, 0.75, 0.9375, 0.7188, 0.9375, 0.7188, 0.9404, 0.75, 0.9404, 0.7812, 0.9375, 0.75, 0.9375, 0.75, 0.9404, 0.7812, 0.9404, 0.8125, 0.9375, 0.7812, 0.9375, 0.7812, 0.9404, 0.8125, 0.9404, 0.8438, 0.9375, 0.8125, 0.9375, 0.8125, 0.9404, 0.8438, 0.9404, 0.875, 0.9375, 0.8438, 0.9375, 0.8438, 0.9404, 0.875, 0.9404, 0.9062, 0.9404, 0.9062, 0.9375, 0.875, 0.9375, 0.875, 0.9404, 0.9375, 0.9404, 0.9375, 0.9375, 0.9062, 0.9375, 0.9062, 0.9404, 0.9688, 0.9404, 0.9688, 0.9375, 0.9375, 0.9375, 0.9375, 0.9404, 1.0, 0.9404, 1.0, 0.9375, 0.9688, 0.9375, 0.9688, 0.9404])
me_cylinder.materials.append(None)
me_cylinder.update()
me_cube_002 = bpy.data.meshes.new('Cube.002')
me_cube_002.from_pydata([(-8.14, -0.7096, -0.4193), (-7.184, -0.7096, 0.9472), (-8.14, 0.7096, -0.4193), (-7.184, 0.7096, 0.9472), (-8.389, -0.7096, -0.6369), (-7.025, -0.7096, 1.167), (-8.389, 0.7096, -0.6369), (-7.025, 0.7096, 1.167), (-8.265, 1.0, -0.5281), (-7.104, 1.0, 1.057), (-8.265, -1.0, -0.5281), (-7.104, -1.0, 1.057), (-8.089, -5.394e-07, -0.3748), (-7.216, 8.43e-08, 0.9023), (-8.44, -2.749e-07, -0.6814), (-6.992, -1.827e-07, 1.212), (-7.104, -4.922e-08, 1.057), (-8.265, -4.072e-07, -0.5281), (-7.205, 0.4507, 0.9176), (-8.423, 0.4507, -0.6663), (-8.106, 0.4507, -0.39), (-7.003, 0.4507, 1.197), (-7.104, 0.5, 1.057), (-8.265, 0.5, -0.5281), (-8.106, -0.4507, -0.39), (-7.003, -0.4507, 1.197), (-7.104, -0.5, 1.057), (-8.265, -0.5, -0.5281), (-7.205, -0.4507, 0.9176), (-8.423, -0.4507, -0.6663), (-8.185, 0.9013, -0.459), (-7.155, -0.9013, 0.9873), (-7.155, 0.9013, 0.9873), (-8.185, -0.9013, -0.459), (-8.177, -4.733e-07, -0.4515), (-7.16, 1.754e-08, 0.9797), (-7.155, 0.4507, 0.9873), (-8.185, 0.4507, -0.459), (-8.185, -0.4507, -0.459), (-7.155, -0.4507, 0.9873), (-7.054, 0.9013, 1.127), (-8.344, -0.9013, -0.5972), (-8.344, 0.9013, -0.5972), (-7.054, -0.9013, 1.127), (-7.048, -1.16e-07, 1.134), (-8.352, -3.41e-07, -0.6048), (-8.344, 0.4507, -0.5972), (-7.054, 0.4507, 1.127), (-7.054, -0.4507, 1.127), (-8.344, -0.4507, -0.5972), (-3.222, -0.7096, 0.124), (-3.222, 0.7096, 0.124), (-1.818, 0.7096, 0.09197), (-1.818, -0.7096, 0.09197), (-2.52, -1.0, 0.108), (-2.52, 1.0, 0.108), (-1.531, -7.37e-08, 0.08541), (-3.51, -1.127e-07, 0.1306), (-1.628, 0.4507, 0.08764), (-3.412, 0.4507, 0.1284), (-3.412, -0.4507, 0.1284), (-1.628, -0.4507, 0.08764), (-2.966, 0.9013, 0.1182), (-2.966, -0.9013, 0.1182), (-2.074, -0.9013, 0.09782), (-2.074, 0.9013, 0.09782), (-5.321, 0.7096, -0.2775), (-4.812, 0.7096, -0.4838), (-4.812, -0.7096, -0.4838), (-5.067, -1.0, -0.3807), (-5.067, 1.0, -0.3807), (-4.708, 2.248e-08, -0.5261), (-5.425, -2.284e-07, -0.2353), (-4.743, 0.4507, -0.5117), (-5.39, 0.4507, -0.2497), (-5.39, -0.4507, -0.2497), (-4.743, -0.4507, -0.5117), (-5.228, 0.9013, -0.3152), (-5.228, -0.9013, -0.3152), (-4.905, -0.9013, -0.4462), (-4.905, 0.9013, -0.4462), (-5.321, -0.7096, -0.2775), (-3.848, -0.7096, 0.7474), (-3.848, 0.7096, 0.7474), (-3.187, 0.7096, 0.9429), (-3.187, -0.7096, 0.9429), (-3.517, -1.0, 0.8451), (-3.517, 1.0, 0.8451), (-3.051, -4.167e-07, 0.9829), (-3.984, -1.789e-07, 0.7074), (-3.097, 0.4507, 0.9693), (-3.938, 0.4507, 0.721), (-3.938, -0.4507, 0.721), (-3.097, -0.4507, 0.9693), (-3.727, 0.9013, 0.7831), (-3.727, -0.9013, 0.7831), (-3.307, -0.9013, 0.9072), (-3.307, 0.9013, 0.9072), (-6.764, 0.7096, -0.375), (-6.61, 0.7096, -0.5947), (-6.61, -0.7096, -0.5947), (-6.687, -1.0, -0.4848), (-6.687, 1.0, -0.4848), (-6.579, -9.522e-08, -0.6396), (-6.796, -3.624e-07, -0.33), (-6.59, 0.4507, -0.6244), (-6.785, 0.4507, -0.3453), (-6.785, -0.4507, -0.3453), (-6.59, -0.4507, -0.6244), (-6.736, 0.9013, -0.4151), (-6.736, -0.9013, -0.4151), (-6.639, -0.9013, -0.5546), (-6.639, 0.9013, -0.5546), (-6.764, -0.7096, -0.375), (-4.015, -0.7096, -0.09448), (-4.015, 0.7096, -0.09448), (-2.992, 0.7096, -0.2477), (-2.992, -0.7096, -0.2477), (-3.504, -1.0, -0.1711), (-3.504, 1.0, -0.1711), (-2.783, 5.647e-08, -0.2791), (-4.224, -1.299e-07, -0.06313), (-2.854, 0.4507, -0.2684), (-4.153, 0.4507, -0.07379), (-4.153, -0.4507, -0.07379), (-2.854, -0.4507, -0.2684), (-3.828, 0.9013, -0.1224), (-3.828, -0.9013, -0.1224), (-3.179, -0.9013, -0.2198), (-3.179, 0.9013, -0.2198), (-3.11, 0.7096, 0.5157), (-1.755, 0.7096, 0.5816), (-1.755, -0.7096, 0.5816), (-2.432, -1.0, 0.5486), (-2.432, 1.0, 0.5486), (-1.478, -2.82e-07, 0.595), (-3.387, -2.02e-07, 0.5022), (-1.572, 0.4507, 0.5905), (-3.293, 0.4507, 0.5068), (-3.293, -0.4507, 0.5068), (-1.572, -0.4507, 0.5905), (-2.862, 0.9013, 0.5277), (-2.862, -0.9013, 0.5277), (-2.002, -0.9013, 0.5695), (-2.002, 0.9013, 0.5695), (-3.11, -0.7096, 0.5157), (-5.478, -0.7096, 0.8953), (-5.478, 0.7096, 0.8953), (-5.247, 0.7096, 1.113), (-5.247, -0.7096, 1.113), (-5.362, -1.0, 1.004), (-5.362, 1.0, 1.004), (-5.2, -3.52e-07, 1.158), (-5.525, -8.688e-08, 0.8507), (-5.216, 0.4507, 1.143), (-5.509, 0.4507, 0.8659), (-5.509, -0.4507, 0.8659), (-5.216, -0.4507, 1.143), (-5.436, 0.9013, 0.9351), (-5.436, -0.9013, 0.9351), (-5.289, -0.9013, 1.074), (-5.289, 0.9013, 1.074)], [], [(155, 18, 3, 147), (161, 40, 7, 148), (157, 25, 5, 149), (159, 31, 1, 146), (49, 29, 4, 41), (39, 28, 1, 31), (48, 26, 11, 43), (38, 27, 10, 33), (160, 43, 11, 150), (158, 32, 9, 151), (37, 23, 17, 34), (47, 22, 16, 44), (36, 18, 13, 35), (46, 19, 14, 45), (154, 21, 15, 152), (156, 28, 13, 153), (148, 7, 21, 154), (42, 6, 19, 46), (32, 3, 18, 36), (40, 9, 22, 47), (30, 8, 23, 37), (153, 13, 18, 155), (146, 1, 28, 156), (34, 17, 27, 38), (44, 16, 26, 48), (35, 13, 28, 39), (45, 14, 29, 49), (152, 15, 25, 157), (16, 35, 39, 26), (12, 34, 38, 24), (2, 30, 37, 20), (9, 32, 36, 22), (22, 36, 35, 16), (20, 37, 34, 12), (147, 3, 32, 158), (24, 38, 33, 0), (26, 39, 31, 11), (150, 11, 31, 159), (17, 45, 49, 27), (15, 44, 48, 25), (7, 40, 47, 21), (8, 42, 46, 23), (23, 46, 45, 17), (21, 47, 44, 15), (149, 5, 43, 160), (25, 48, 43, 5), (27, 49, 41, 10), (151, 9, 40, 161), (119, 55, 65, 129), (117, 53, 64, 128), (118, 54, 63, 127), (115, 51, 62, 126), (120, 56, 61, 125), (114, 50, 60, 124), (121, 57, 59, 123), (116, 52, 58, 122), (124, 60, 57, 121), (122, 58, 56, 120), (126, 62, 55, 119), (128, 64, 54, 118), (127, 63, 50, 114), (125, 61, 53, 117), (129, 65, 52, 116), (123, 59, 51, 115), (106, 74, 66, 98), (112, 80, 67, 99), (108, 76, 68, 100), (110, 78, 81, 113), (111, 79, 69, 101), (109, 77, 70, 102), (105, 73, 71, 103), (107, 75, 72, 104), (99, 67, 73, 105), (104, 72, 74, 106), (113, 81, 75, 107), (103, 71, 76, 108), (98, 66, 77, 109), (101, 69, 78, 110), (100, 68, 79, 111), (102, 70, 80, 112), (134, 87, 97, 144), (132, 85, 96, 143), (133, 86, 95, 142), (130, 83, 94, 141), (135, 88, 93, 140), (145, 82, 92, 139), (136, 89, 91, 138), (131, 84, 90, 137), (139, 92, 89, 136), (137, 90, 88, 135), (141, 94, 87, 134), (143, 96, 86, 133), (142, 95, 82, 145), (140, 93, 85, 132), (144, 97, 84, 131), (138, 91, 83, 130), (8, 102, 112, 42), (4, 100, 111, 41), (10, 101, 110, 33), (2, 98, 109, 30), (14, 103, 108, 29), (0, 113, 107, 24), (12, 104, 106, 20), (6, 99, 105, 19), (24, 107, 104, 12), (19, 105, 103, 14), (30, 109, 102, 8), (41, 111, 101, 10), (33, 110, 113, 0), (29, 108, 100, 4), (42, 112, 99, 6), (20, 106, 98, 2), (74, 123, 115, 66), (80, 129, 116, 67), (76, 125, 117, 68), (78, 127, 114, 81), (79, 128, 118, 69), (77, 126, 119, 70), (73, 122, 120, 71), (75, 124, 121, 72), (67, 116, 122, 73), (72, 121, 123, 74), (81, 114, 124, 75), (71, 120, 125, 76), (66, 115, 126, 77), (69, 118, 127, 78), (68, 117, 128, 79), (70, 119, 129, 80), (59, 138, 130, 51), (65, 144, 131, 52), (61, 140, 132, 53), (63, 142, 145, 50), (64, 143, 133, 54), (62, 141, 134, 55), (58, 137, 135, 56), (60, 139, 136, 57), (52, 131, 137, 58), (57, 136, 138, 59), (50, 145, 139, 60), (56, 135, 140, 61), (51, 130, 141, 62), (54, 133, 142, 63), (53, 132, 143, 64), (55, 134, 144, 65), (87, 151, 161, 97), (85, 149, 160, 96), (86, 150, 159, 95), (83, 147, 158, 94), (88, 152, 157, 93), (82, 146, 156, 92), (89, 153, 155, 91), (84, 148, 154, 90), (92, 156, 153, 89), (90, 154, 152, 88), (94, 158, 151, 87), (96, 160, 150, 86), (95, 159, 146, 82), (93, 157, 149, 85), (97, 161, 148, 84), (91, 155, 147, 83)])
_uv = me_cube_002.uv_layers.new(name='UVMap')
_uv.uv.foreach_set('vector', [0.5938, 0.1875, 0.625, 0.1875, 0.625, 0.25, 0.5938, 0.25, 0.5938, 0.4375, 0.625, 0.4375, 0.625, 0.5, 0.5938, 0.5, 0.5938, 0.6875, 0.625, 0.6875, 0.625, 0.75, 0.5938, 0.75, 0.5938, 0.9375, 0.625, 0.9375, 0.625, 1.0, 0.5938, 1.0, 0.3125, 0.6875, 0.375, 0.6875, 0.375, 0.75, 0.3125, 0.75, 0.8125, 0.6875, 0.875, 0.6875, 0.875, 0.75, 0.8125, 0.75, 0.6875, 0.6875, 0.75, 0.6875, 0.75, 0.75, 0.6875, 0.75, 0.1875, 0.6875, 0.25, 0.6875, 0.25, 0.75, 0.1875, 0.75, 0.5938, 0.8125, 0.625, 0.8125, 0.625, 0.875, 0.5937, 0.875, 0.5938, 0.3125, 0.625, 0.3125, 0.625, 0.375, 0.5937, 0.375, 0.1875, 0.5625, 0.25, 0.5625, 0.25, 0.625, 0.1875, 0.625, 0.6875, 0.5625, 0.75, 0.5625, 0.75, 0.625, 0.6875, 0.625, 0.8125, 0.5625, 0.875, 0.5625, 0.875, 0.625, 0.8125, 0.625, 0.3125, 0.5625, 0.375, 0.5625, 0.375, 0.625, 0.3125, 0.625, 0.5938, 0.5625, 0.625, 0.5625, 0.625, 0.625, 0.5937, 0.625, 0.5938, 0.0625, 0.625, 0.0625, 0.625, 0.125, 0.5937, 0.125, 0.5938, 0.5, 0.625, 0.5, 0.625, 0.5625, 0.5938, 0.5625, 0.3125, 0.5, 0.375, 0.5, 0.375, 0.5625, 0.3125, 0.5625, 0.8125, 0.5, 0.875, 0.5, 0.875, 0.5625, 0.8125, 0.5625, 0.6875, 0.5, 0.75, 0.5, 0.75, 0.5625, 0.6875, 0.5625, 0.1875, 0.5, 0.25, 0.5, 0.25, 0.5625, 0.1875, 0.5625, 0.5937, 0.125, 0.625, 0.125, 0.625, 0.1875, 0.5938, 0.1875, 0.5938, 0.0, 0.625, 0.0, 0.625, 0.0625, 0.5938, 0.0625, 0.1875, 0.625, 0.25, 0.625, 0.25, 0.6875, 0.1875, 0.6875, 0.6875, 0.625, 0.75, 0.625, 0.75, 0.6875, 0.6875, 0.6875, 0.8125, 0.625, 0.875, 0.625, 0.875, 0.6875, 0.8125, 0.6875, 0.3125, 0.625, 0.375, 0.625, 0.375, 0.6875, 0.3125, 0.6875, 0.5937, 0.625, 0.625, 0.625, 0.625, 0.6875, 0.5938, 0.6875, 0.75, 0.625, 0.8125, 0.625, 0.8125, 0.6875, 0.75, 0.6875, 0.125, 0.625, 0.1875, 0.625, 0.1875, 0.6875, 0.125, 0.6875, 0.125, 0.5, 0.1875, 0.5, 0.1875, 0.5625, 0.125, 0.5625, 0.75, 0.5, 0.8125, 0.5, 0.8125, 0.5625, 0.75, 0.5625, 0.75, 0.5625, 0.8125, 0.5625, 0.8125, 0.625, 0.75, 0.625, 0.125, 0.5625, 0.1875, 0.5625, 0.1875, 0.625, 0.125, 0.625, 0.5938, 0.25, 0.625, 0.25, 0.625, 0.3125, 0.5938, 0.3125, 0.125, 0.6875, 0.1875, 0.6875, 0.1875, 0.75, 0.125, 0.75, 0.75, 0.6875, 0.8125, 0.6875, 0.8125, 0.75, 0.75, 0.75, 0.5937, 0.875, 0.625, 0.875, 0.625, 0.9375, 0.5938, 0.9375, 0.25, 0.625, 0.3125, 0.625, 0.3125, 0.6875, 0.25, 0.6875, 0.625, 0.625, 0.6875, 0.625, 0.6875, 0.6875, 0.625, 0.6875, 0.625, 0.5, 0.6875, 0.5, 0.6875, 0.5625, 0.625, 0.5625, 0.25, 0.5, 0.3125, 0.5, 0.3125, 0.5625, 0.25, 0.5625, 0.25, 0.5625, 0.3125, 0.5625, 0.3125, 0.625, 0.25, 0.625, 0.625, 0.5625, 0.6875, 0.5625, 0.6875, 0.625, 0.625, 0.625, 0.5938, 0.75, 0.625, 0.75, 0.625, 0.8125, 0.5938, 0.8125, 0.625, 0.6875, 0.6875, 0.6875, 0.6875, 0.75, 0.625, 0.75, 0.25, 0.6875, 0.3125, 0.6875, 0.3125, 0.75, 0.25, 0.75, 0.5937, 0.375, 0.625, 0.375, 0.625, 0.4375, 0.5938, 0.4375, 0.4733, 0.375, 0.5, 0.375, 0.5, 0.4375, 0.4733, 0.4375, 0.4733, 0.75, 0.5, 0.75, 0.5, 0.8125, 0.4733, 0.8125, 0.4733, 0.875, 0.5, 0.875, 0.5, 0.9375, 0.4733, 0.9375, 0.4733, 0.25, 0.5, 0.25, 0.5, 0.3125, 0.4733, 0.3125, 0.4733, 0.625, 0.5, 0.625, 0.5, 0.6875, 0.4733, 0.6875, 0.4733, 0.0, 0.5, 0.0, 0.5, 0.0625, 0.4733, 0.0625, 0.4733, 0.125, 0.5, 0.125, 0.5, 0.1875, 0.4733, 0.1875, 0.4733, 0.5, 0.5, 0.5, 0.5, 0.5625, 0.4733, 0.5625, 0.4733, 0.0625, 0.5, 0.0625, 0.5, 0.125, 0.4733, 0.125, 0.4733, 0.5625, 0.5, 0.5625, 0.5, 0.625, 0.4733, 0.625, 0.4733, 0.3125, 0.5, 0.3125, 0.5, 0.375, 0.4733, 0.375, 0.4733, 0.8125, 0.5, 0.8125, 0.5, 0.875, 0.4733, 0.875, 0.4733, 0.9375, 0.5, 0.9375, 0.5, 1.0, 0.4733, 1.0, 0.4733, 0.6875, 0.5, 0.6875, 0.5, 0.75, 0.4733, 0.75, 0.4733, 0.4375, 0.5, 0.4375, 0.5, 0.5, 0.4733, 0.5, 0.4733, 0.1875, 0.5, 0.1875, 0.5, 0.25, 0.4733, 0.25, 0.4062, 0.1875, 0.4375, 0.1875, 0.4375, 0.25, 0.4062, 0.25, 0.4062, 0.4375, 0.4375, 0.4375, 0.4375, 0.5, 0.4062, 0.5, 0.4062, 0.6875, 0.4375, 0.6875, 0.4375, 0.75, 0.4062, 0.75, 0.4062, 0.9375, 0.4375, 0.9375, 0.4375, 1.0, 0.4062, 1.0, 0.4062, 0.8125, 0.4375, 0.8125, 0.4375, 0.875, 0.4062, 0.875, 0.4062, 0.3125, 0.4375, 0.3125, 0.4375, 0.375, 0.4062, 0.375, 0.4062, 0.5625, 0.4375, 0.5625, 0.4375, 0.625, 0.4062, 0.625, 0.4062, 0.0625, 0.4375, 0.0625, 0.4375, 0.125, 0.4062, 0.125, 0.4062, 0.5, 0.4375, 0.5, 0.4375, 0.5625, 0.4062, 0.5625, 0.4062, 0.125, 0.4375, 0.125, 0.4375, 0.1875, 0.4062, 0.1875, 0.4062, 0.0, 0.4375, 0.0, 0.4375, 0.0625, 0.4062, 0.0625, 0.4062, 0.625, 0.4375, 0.625, 0.4375, 0.6875, 0.4062, 0.6875, 0.4062, 0.25, 0.4375, 0.25, 0.4375, 0.3125, 0.4062, 0.3125, 0.4062, 0.875, 0.4375, 0.875, 0.4375, 0.9375, 0.4062, 0.9375, 0.4062, 0.75, 0.4375, 0.75, 0.4375, 0.8125, 0.4062, 0.8125, 0.4062, 0.375, 0.4375, 0.375, 0.4375, 0.4375, 0.4062, 0.4375, 0.5335, 0.375, 0.5625, 0.375, 0.5625, 0.4375, 0.5335, 0.4375, 0.5335, 0.75, 0.5625, 0.75, 0.5625, 0.8125, 0.5335, 0.8125, 0.5335, 0.875, 0.5625, 0.875, 0.5625, 0.9375, 0.5335, 0.9375, 0.5335, 0.25, 0.5625, 0.25, 0.5625, 0.3125, 0.5335, 0.3125, 0.5335, 0.625, 0.5625, 0.625, 0.5625, 0.6875, 0.5335, 0.6875, 0.5335, 0.0, 0.5625, 0.0, 0.5625, 0.0625, 0.5335, 0.0625, 0.5335, 0.125, 0.5625, 0.125, 0.5625, 0.1875, 0.5335, 0.1875, 0.5335, 0.5, 0.5625, 0.5, 0.5625, 0.5625, 0.5335, 0.5625, 0.5335, 0.0625, 0.5625, 0.0625, 0.5625, 0.125, 0.5335, 0.125, 0.5335, 0.5625, 0.5625, 0.5625, 0.5625, 0.625, 0.5335, 0.625, 0.5335, 0.3125, 0.5625, 0.3125, 0.5625, 0.375, 0.5335, 0.375, 0.5335, 0.8125, 0.5625, 0.8125, 0.5625, 0.875, 0.5335, 0.875, 0.5335, 0.9375, 0.5625, 0.9375, 0.5625, 1.0, 0.5335, 1.0, 0.5335, 0.6875, 0.5625, 0.6875, 0.5625, 0.75, 0.5335, 0.75, 0.5335, 0.4375, 0.5625, 0.4375, 0.5625, 0.5, 0.5335, 0.5, 0.5335, 0.1875, 0.5625, 0.1875, 0.5625, 0.25, 0.5335, 0.25, 0.375, 0.375, 0.4062, 0.375, 0.4062, 0.4375, 0.375, 0.4375, 0.375, 0.75, 0.4062, 0.75, 0.4062, 0.8125, 0.375, 0.8125, 0.375, 0.875, 0.4062, 0.875, 0.4062, 0.9375, 0.375, 0.9375, 0.375, 0.25, 0.4062, 0.25, 0.4062, 0.3125, 0.375, 0.3125, 0.375, 0.625, 0.4062, 0.625, 0.4062, 0.6875, 0.375, 0.6875, 0.375, 0.0, 0.4062, 0.0, 0.4062, 0.0625, 0.375, 0.0625, 0.375, 0.125, 0.4062, 0.125, 0.4062, 0.1875, 0.375, 0.1875, 0.375, 0.5, 0.4062, 0.5, 0.4062, 0.5625, 0.375, 0.5625, 0.375, 0.0625, 0.4062, 0.0625, 0.4062, 0.125, 0.375, 0.125, 0.375, 0.5625, 0.4062, 0.5625, 0.4062, 0.625, 0.375, 0.625, 0.375, 0.3125, 0.4062, 0.3125, 0.4062, 0.375, 0.375, 0.375, 0.375, 0.8125, 0.4062, 0.8125, 0.4062, 0.875, 0.375, 0.875, 0.375, 0.9375, 0.4062, 0.9375, 0.4062, 1.0, 0.375, 1.0, 0.375, 0.6875, 0.4062, 0.6875, 0.4062, 0.75, 0.375, 0.75, 0.375, 0.4375, 0.4062, 0.4375, 0.4062, 0.5, 0.375, 0.5, 0.375, 0.1875, 0.4062, 0.1875, 0.4062, 0.25, 0.375, 0.25, 0.4375, 0.1875, 0.4733, 0.1875, 0.4733, 0.25, 0.4375, 0.25, 0.4375, 0.4375, 0.4733, 0.4375, 0.4733, 0.5, 0.4375, 0.5, 0.4375, 0.6875, 0.4733, 0.6875, 0.4733, 0.75, 0.4375, 0.75, 0.4375, 0.9375, 0.4733, 0.9375, 0.4733, 1.0, 0.4375, 1.0, 0.4375, 0.8125, 0.4733, 0.8125, 0.4733, 0.875, 0.4375, 0.875, 0.4375, 0.3125, 0.4733, 0.3125, 0.4733, 0.375, 0.4375, 0.375, 0.4375, 0.5625, 0.4733, 0.5625, 0.4733, 0.625, 0.4375, 0.625, 0.4375, 0.0625, 0.4733, 0.0625, 0.4733, 0.125, 0.4375, 0.125, 0.4375, 0.5, 0.4733, 0.5, 0.4733, 0.5625, 0.4375, 0.5625, 0.4375, 0.125, 0.4733, 0.125, 0.4733, 0.1875, 0.4375, 0.1875, 0.4375, 0.0, 0.4733, 0.0, 0.4733, 0.0625, 0.4375, 0.0625, 0.4375, 0.625, 0.4733, 0.625, 0.4733, 0.6875, 0.4375, 0.6875, 0.4375, 0.25, 0.4733, 0.25, 0.4733, 0.3125, 0.4375, 0.3125, 0.4375, 0.875, 0.4733, 0.875, 0.4733, 0.9375, 0.4375, 0.9375, 0.4375, 0.75, 0.4733, 0.75, 0.4733, 0.8125, 0.4375, 0.8125, 0.4375, 0.375, 0.4733, 0.375, 0.4733, 0.4375, 0.4375, 0.4375, 0.5, 0.1875, 0.5335, 0.1875, 0.5335, 0.25, 0.5, 0.25, 0.5, 0.4375, 0.5335, 0.4375, 0.5335, 0.5, 0.5, 0.5, 0.5, 0.6875, 0.5335, 0.6875, 0.5335, 0.75, 0.5, 0.75, 0.5, 0.9375, 0.5335, 0.9375, 0.5335, 1.0, 0.5, 1.0, 0.5, 0.8125, 0.5335, 0.8125, 0.5335, 0.875, 0.5, 0.875, 0.5, 0.3125, 0.5335, 0.3125, 0.5335, 0.375, 0.5, 0.375, 0.5, 0.5625, 0.5335, 0.5625, 0.5335, 0.625, 0.5, 0.625, 0.5, 0.0625, 0.5335, 0.0625, 0.5335, 0.125, 0.5, 0.125, 0.5, 0.5, 0.5335, 0.5, 0.5335, 0.5625, 0.5, 0.5625, 0.5, 0.125, 0.5335, 0.125, 0.5335, 0.1875, 0.5, 0.1875, 0.5, 0.0, 0.5335, 0.0, 0.5335, 0.0625, 0.5, 0.0625, 0.5, 0.625, 0.5335, 0.625, 0.5335, 0.6875, 0.5, 0.6875, 0.5, 0.25, 0.5335, 0.25, 0.5335, 0.3125, 0.5, 0.3125, 0.5, 0.875, 0.5335, 0.875, 0.5335, 0.9375, 0.5, 0.9375, 0.5, 0.75, 0.5335, 0.75, 0.5335, 0.8125, 0.5, 0.8125, 0.5, 0.375, 0.5335, 0.375, 0.5335, 0.4375, 0.5, 0.4375, 0.5625, 0.375, 0.5937, 0.375, 0.5938, 0.4375, 0.5625, 0.4375, 0.5625, 0.75, 0.5938, 0.75, 0.5938, 0.8125, 0.5625, 0.8125, 0.5625, 0.875, 0.5937, 0.875, 0.5938, 0.9375, 0.5625, 0.9375, 0.5625, 0.25, 0.5938, 0.25, 0.5938, 0.3125, 0.5625, 0.3125, 0.5625, 0.625, 0.5937, 0.625, 0.5938, 0.6875, 0.5625, 0.6875, 0.5625, 0.0, 0.5938, 0.0, 0.5938, 0.0625, 0.5625, 0.0625, 0.5625, 0.125, 0.5937, 0.125, 0.5938, 0.1875, 0.5625, 0.1875, 0.5625, 0.5, 0.5938, 0.5, 0.5938, 0.5625, 0.5625, 0.5625, 0.5625, 0.0625, 0.5938, 0.0625, 0.5937, 0.125, 0.5625, 0.125, 0.5625, 0.5625, 0.5938, 0.5625, 0.5937, 0.625, 0.5625, 0.625, 0.5625, 0.3125, 0.5938, 0.3125, 0.5937, 0.375, 0.5625, 0.375, 0.5625, 0.8125, 0.5938, 0.8125, 0.5937, 0.875, 0.5625, 0.875, 0.5625, 0.9375, 0.5938, 0.9375, 0.5938, 1.0, 0.5625, 1.0, 0.5625, 0.6875, 0.5938, 0.6875, 0.5938, 0.75, 0.5625, 0.75, 0.5625, 0.4375, 0.5938, 0.4375, 0.5938, 0.5, 0.5625, 0.5, 0.5625, 0.1875, 0.5938, 0.1875, 0.5938, 0.25, 0.5625, 0.25])
me_cube_002.update()

# ---- objects
ob_cylinder = bpy.data.objects.new('Cylinder', me_cylinder)
ob_cube = bpy.data.objects.new('Cube', me_cube_002)

# ---- transforms, parenting, visibility, modifiers, constraints
ob_cylinder.location = (0.0, 0.0, 0.0)
ob_cube.location = (1.791, 0.0, 0.0)
ob_cube.scale = (0.1095, 0.1095, 0.7035)

# ---- collection membership
col_collection.objects.link(ob_cylinder)
col_collection.objects.link(ob_cube)

# ---- scene / render settings (as saved in the file)
scene.frame_start = 1; scene.frame_end = 250; scene.frame_set(1)
scene.render.engine = 'BLENDER_EEVEE_NEXT'
scene.cycles.sampling_pattern = 'TABULATED_SOBOL'
scene.cycles.use_light_tree = False
scene.view_settings.view_transform = 'Filmic'
bpy.context.view_layer.update()

# ---- added for rendering (the .blend has no active camera and no usable light): camera, sun
cam_auto = bpy.data.cameras.new('AutoCamera')
cam_auto.lens = 50.0
cam_auto.sensor_width = 36.0
cam_auto.clip_end = 1000.0
ob_auto_camera = bpy.data.objects.new('AutoCamera', cam_auto)
scene.collection.objects.link(ob_auto_camera)
ob_auto_camera.location = (4.02066, -4.55117, 3.08732)
ob_auto_camera.rotation_euler = (1.09748, -7.21219e-08, 0.694738)
scene.camera = ob_auto_camera
light_auto_sun = bpy.data.lights.new('AutoSun', 'SUN')
light_auto_sun.energy = 3.0
light_auto_sun.angle = 0.0523599
ob_auto_sun = bpy.data.objects.new('AutoSun', light_auto_sun)
scene.collection.objects.link(ob_auto_sun)
ob_auto_sun.rotation_euler = (0.872665, 0.174533, 0.523599)
bpy.context.view_layer.update()

